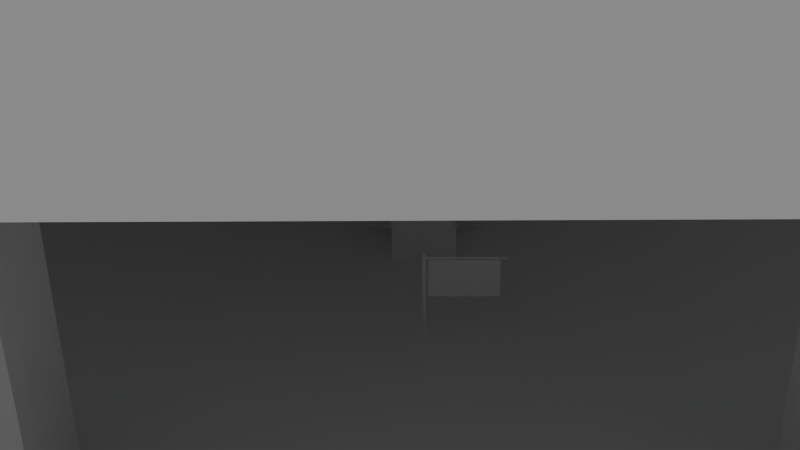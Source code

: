 # Source: base_3.blend  (saved by Blender 2.76.0; exported with 4.5.12 LTS)
import bpy
from mathutils import Matrix  # noqa: F401  (used for matrix-valued properties, if any)

bpy.ops.wm.read_factory_settings(use_empty=True)
scene = bpy.context.scene
scene.name = 'Scene'

# ---- collections
col_collection_1 = bpy.data.collections.new('Collection 1'); scene.collection.children.link(col_collection_1)

# ---- world
world_world = bpy.data.worlds.new('World'); scene.world = world_world
world_world.color = (0.05088, 0.05088, 0.05088)
world_world.use_sun_shadow = False
world_world.sun_shadow_jitter_overblur = 0.0
world_world.cycles.sampling_method = 'MANUAL'
world_world.cycles.sample_map_resolution = 256

# ---- cameras
cam_camera_001 = bpy.data.cameras.new('Camera.001')
cam_camera_001.clip_end = 100.0
cam_camera_001.lens = 35.0
cam_camera_001.sensor_width = 32.0
cam_camera_001.sensor_height = 18.0
cam_camera_001.display_size = 2.0
cam_camera_001.dof.focus_distance = 0.0

# ---- lights
light_sun = bpy.data.lights.new('Sun', 'SUN')
light_sun.transmission_factor = 0.0
light_sun.angle = 0.1993
light_sun.energy = 2.5
light_sun.shadow_buffer_clip_start = 0.5
light_sun.shadow_soft_size = 0.1
light_sun.shadow_cascade_max_distance = 1000.0
light_sun.cycles.use_multiple_importance_sampling = False

# ---- meshes
me_cube_016 = bpy.data.meshes.new('Cube.016')
me_cube_016.from_pydata([(10.0, -10.0, -0.5), (10.0, 10.0, -0.5), (0.0, 10.0, -0.5), (10.0, 0.0, -0.5), (0.0, -10.0, -0.5), (0.0, 0.0, -0.5), (10.0, 5.0, -0.5), (5.0, -10.0, -0.5), (5.0, 10.0, -0.5), (10.0, -5.0, -0.5), (5.0, 0.0, -0.5), (0.0, -5.0, -0.5), (0.0, 5.0, -0.5), (5.0, -5.0, -0.5), (5.0, 5.0, -0.5), (10.0, 7.5, -0.5), (7.5, -10.0, -0.5), (2.5, 10.0, -0.5), (10.0, -2.5, -0.5), (7.5, 0.0, -0.5), (0.0, -7.5, -0.5), (0.0, 2.5, -0.5), (10.0, 2.5, -0.5), (2.5, -10.0, -0.5), (7.5, 10.0, -0.5), (10.0, -7.5, -0.5), (2.5, 0.0, -0.5), (0.0, -2.5, -0.5), (0.0, 7.5, -0.5), (7.5, -5.0, -0.5), (2.5, -5.0, -0.5), (5.0, -7.5, -0.5), (5.0, -2.5, -0.5), (7.5, 5.0, -0.5), (2.5, 5.0, -0.5), (5.0, 2.5, -0.5), (5.0, 7.5, -0.5), (2.5, 7.5, -0.5), (2.5, 2.5, -0.5), (7.5, 2.5, -0.5), (2.5, -2.5, -0.5), (2.5, -7.5, -0.5), (7.5, -7.5, -0.5), (7.5, -2.5, -0.5), (7.5, 7.5, -0.5), (2.854, -10.0, -0.5), (2.854, 0.0, -0.5), (2.854, -5.0, -0.5), (2.854, 5.0, -0.5), (2.854, 10.0, -0.5), (2.854, 7.5, -0.5), (2.854, 2.5, -0.5), (2.854, -2.5, -0.5), (2.854, -7.5, -0.5), (0.0, 5.0, -0.4009), (0.0, -5.0, -0.4009), (0.0, -7.5, -0.4009), (0.0, 2.5, -0.4009), (2.5, -5.0, -0.4009), (2.5, 5.0, -0.4009), (2.5, 2.5, -0.4009), (2.5, -7.5, -0.4009), (0.0, 4.958, -0.4009), (0.0, -5.042, -0.4009), (0.0, -7.458, -0.4009), (0.0, 2.542, -0.4009), (2.416, -5.042, -0.4009), (2.416, 4.958, -0.4009), (2.416, 2.542, -0.4009), (2.416, -7.458, -0.4009), (0.0, 4.958, -0.2986), (0.0, -5.042, -0.2986), (0.0, -7.458, -0.2986), (0.0, 2.542, -0.2986), (2.416, -5.042, -0.2986), (2.416, 4.958, -0.2986), (2.416, 2.542, -0.2986), (2.416, -7.458, -0.2986), (9.709, -10.0, -0.5), (9.709, 0.0, -0.5), (9.709, -5.0, -0.5), (9.709, 5.0, -0.5), (9.709, 10.0, -0.5), (9.709, 2.5, -0.5), (9.709, -7.5, -0.5), (9.709, -2.5, -0.5), (9.709, 7.5, -0.5), (10.0, 7.5, -0.8781), (10.0, 10.0, -0.8781), (9.709, -10.0, -0.8781), (10.0, -10.0, -0.8781), (10.0, -2.5, -0.8781), (10.0, 0.0, -0.8781), (9.709, 0.0, -0.8781), (10.0, 2.5, -0.8781), (10.0, 5.0, -0.8781), (10.0, -7.5, -0.8781), (10.0, -5.0, -0.8781), (9.709, -5.0, -0.8781), (9.709, 5.0, -0.8781), (2.854, 10.0, -0.8781), (2.5, 10.0, -0.8781), (2.5, 7.5, -0.8781), (2.5, 5.0, -0.8781), (2.5, 2.5, -0.8781), (2.5, 0.0, -0.8781), (9.709, 2.5, -0.8781), (2.5, -2.5, -0.8781), (2.5, -5.0, -0.8781), (2.5, -7.5, -0.8781), (2.5, -10.0, -0.8781), (9.709, -7.5, -0.8781), (9.709, -2.5, -0.8781), (9.709, 7.5, -0.8781), (2.854, -10.0, -0.8781), (2.854, 0.0, -0.8781), (2.854, -5.0, -0.8781), (2.854, 5.0, -0.8781), (2.854, 7.5, -0.8781), (2.854, 2.5, -0.8781), (2.854, -2.5, -0.8781), (2.854, -7.5, -0.8781), (9.709, 10.0, -0.8781), (5.045, -7.545, -0.5), (5.045, -9.955, -0.5), (5.045, 7.455, -0.5), (5.045, 5.045, -0.5), (7.455, -9.955, -0.5), (5.045, -0.04506, -0.5), (7.455, -0.04506, -0.5), (5.045, -2.455, -0.5), (7.455, 5.045, -0.5), (7.455, -7.545, -0.5), (7.455, -2.455, -0.5), (7.455, 7.455, -0.5), (5.045, -7.545, -0.4312), (5.045, -9.955, -0.4312), (5.045, 7.455, -0.4312), (5.045, 5.045, -0.4312), (7.455, -9.955, -0.4312), (5.045, -0.04506, -0.4312), (7.455, -0.04506, -0.4312), (5.045, -2.455, -0.4312), (7.455, 5.045, -0.4312), (7.455, -7.545, -0.4312), (7.455, -2.455, -0.4312), (7.455, 7.455, -0.4312), (5.076, -7.576, -0.4312), (5.076, -9.924, -0.4312), (5.076, 7.424, -0.4312), (5.076, 5.076, -0.4312), (7.424, -9.924, -0.4312), (5.076, -0.07552, -0.4312), (7.424, -0.07552, -0.4312), (5.076, -2.424, -0.4312), (7.424, 5.076, -0.4312), (7.424, -7.576, -0.4312), (7.424, -2.424, -0.4312), (7.424, 7.424, -0.4312), (5.076, -7.576, -0.3625), (5.076, -9.924, -0.3625), (5.076, 7.424, -0.3625), (5.076, 5.076, -0.3625), (7.424, -9.924, -0.3625), (5.076, -0.07552, -0.3625), (7.424, -0.07552, -0.3625), (5.076, -2.424, -0.3625), (7.424, 5.076, -0.3625), (7.424, -7.576, -0.3625), (7.424, -2.424, -0.3625), (7.424, 7.424, -0.3625), (3.133, -5.325, -0.5965), (4.721, -5.325, -0.5965), (4.721, -7.175, -0.5965), (4.721, 9.675, -0.5965), (4.721, 7.825, -0.5965), (3.133, 7.825, -0.5965), (3.133, -7.175, -0.5965), (3.133, 9.675, -0.5965), (3.133, -5.325, -1.01), (4.721, -5.325, -1.01), (4.721, -7.175, -1.01), (4.721, 9.675, -1.01), (4.721, 7.825, -1.01), (3.133, 7.825, -1.01), (3.133, -7.175, -1.01), (3.133, 9.675, -1.01), (3.487, -5.738, -1.01), (4.367, -5.738, -1.01), (4.367, -6.762, -1.01), (4.367, 9.262, -1.01), (4.367, 8.238, -1.01), (3.487, 8.238, -1.01), (3.487, -6.762, -1.01), (3.487, 9.262, -1.01), (3.487, -5.738, -4.878), (4.367, -5.738, -4.878), (4.367, -6.762, -4.878), (4.367, 9.262, -4.878), (4.367, 8.238, -4.878), (3.487, 8.238, -4.878), (3.487, -6.762, -4.878), (3.487, 9.262, -4.878)], [], [(37, 17, 101, 102), (51, 46, 115, 119), (78, 84, 111, 89), (47, 13, 172, 171), (52, 46, 10, 32), (34, 37, 102, 103), (51, 48, 14, 35), (31, 53, 177, 173), (48, 50, 36, 14), (12, 28, 37, 34), (28, 2, 17, 37), (46, 51, 35, 10), (5, 21, 38, 26), (38, 21, 57, 60), (52, 47, 116, 120), (10, 35, 39, 19), (35, 14, 33, 39), (47, 52, 32, 13), (11, 27, 40, 30), (12, 34, 59, 54), (45, 53, 31, 7), (4, 20, 41, 23), (30, 41, 61, 58), (36, 44, 134, 125), (31, 13, 29, 42), (25, 0, 90, 96), (13, 32, 43, 29), (42, 16, 127, 132), (80, 85, 112, 98), (43, 32, 130, 133), (36, 8, 24, 44), (53, 45, 114, 121), (30, 40, 107, 108), (81, 86, 113, 99), (3, 18, 91, 92), (22, 3, 92, 94), (0, 78, 89, 90), (1, 15, 87, 88), (82, 1, 88, 122), (58, 61, 69, 66), (61, 56, 64, 69), (34, 38, 60, 59), (11, 30, 58, 55), (41, 20, 56, 61), (63, 66, 74, 71), (66, 69, 77, 74), (69, 64, 72, 77), (55, 58, 66, 63), (54, 59, 67, 62), (60, 57, 65, 68), (59, 60, 68, 67), (73, 70, 75, 76), (72, 71, 74, 77), (62, 67, 75, 70), (68, 65, 73, 76), (67, 68, 76, 75), (33, 44, 86, 81), (29, 43, 85, 80), (16, 42, 84, 78), (19, 39, 83, 79), (39, 33, 81, 83), (42, 29, 80, 84), (43, 19, 79, 85), (44, 24, 82, 86), (113, 122, 88, 87), (112, 93, 92, 91), (111, 98, 97, 96), (106, 99, 95, 94), (93, 106, 94, 92), (89, 111, 96, 90), (98, 112, 91, 97), (99, 113, 87, 95), (110, 109, 121, 114), (108, 107, 120, 116), (105, 104, 119, 115), (103, 102, 118, 117), (102, 101, 100, 118), (104, 103, 117, 119), (107, 105, 115, 120), (109, 108, 116, 121), (6, 22, 94, 95), (79, 83, 106, 93), (50, 48, 117, 118), (83, 81, 99, 106), (23, 41, 109, 110), (49, 50, 118, 100), (15, 6, 95, 87), (45, 23, 110, 114), (84, 80, 98, 111), (41, 30, 108, 109), (48, 51, 119, 117), (26, 38, 104, 105), (9, 25, 96, 97), (85, 79, 93, 112), (46, 52, 120, 115), (17, 49, 100, 101), (38, 34, 103, 104), (86, 82, 122, 113), (47, 53, 121, 116), (18, 9, 97, 91), (133, 130, 142, 145), (126, 125, 137, 138), (134, 131, 143, 146), (32, 10, 128, 130), (10, 19, 129, 128), (7, 31, 123, 124), (44, 33, 131, 134), (16, 7, 124, 127), (33, 14, 126, 131), (19, 43, 133, 129), (31, 42, 132, 123), (14, 36, 125, 126), (138, 137, 149, 150), (146, 143, 155, 158), (142, 140, 152, 154), (131, 126, 138, 143), (127, 124, 136, 139), (129, 133, 145, 141), (123, 132, 144, 135), (128, 129, 141, 140), (125, 134, 146, 137), (124, 123, 135, 136), (132, 127, 139, 144), (130, 128, 140, 142), (150, 149, 161, 162), (158, 155, 167, 170), (154, 152, 164, 166), (145, 142, 154, 157), (143, 138, 150, 155), (139, 136, 148, 151), (141, 145, 157, 153), (135, 144, 156, 147), (140, 141, 153, 152), (137, 146, 158, 149), (136, 135, 147, 148), (144, 139, 151, 156), (160, 159, 168, 163), (166, 164, 165, 169), (162, 161, 170, 167), (157, 154, 166, 169), (155, 150, 162, 167), (151, 148, 160, 163), (153, 157, 169, 165), (147, 156, 168, 159), (152, 153, 165, 164), (149, 158, 170, 161), (148, 147, 159, 160), (156, 151, 163, 168), (105, 107, 40, 26), (26, 40, 27, 5), (178, 174, 182, 186), (177, 171, 179, 185), (49, 8, 174, 178), (50, 49, 178, 176), (36, 50, 176, 175), (13, 31, 173, 172), (53, 47, 171, 177), (8, 36, 175, 174), (180, 181, 189, 188), (183, 184, 192, 191), (175, 176, 184, 183), (172, 173, 181, 180), (176, 178, 186, 184), (173, 177, 185, 181), (174, 175, 183, 182), (171, 172, 180, 179), (194, 190, 198, 202), (193, 187, 195, 201), (184, 186, 194, 192), (181, 185, 193, 189), (182, 183, 191, 190), (179, 180, 188, 187), (185, 179, 187, 193), (186, 182, 190, 194), (201, 195, 196, 197), (200, 202, 198, 199), (191, 192, 200, 199), (188, 189, 197, 196), (192, 194, 202, 200), (189, 193, 201, 197), (190, 191, 199, 198), (187, 188, 196, 195)])
me_cube_016.use_remesh_preserve_volume = False
me_cube_016.use_remesh_preserve_attributes = False
me_cube_016.use_mirror_vertex_groups = False
me_cube_016.update()
me_cube_015 = bpy.data.meshes.new('Cube.015')
me_cube_015.from_pydata([(-1.0, -1.0, -1.0), (-1.0, -1.0, 1.0), (-1.0, 1.0, -1.0), (-1.0, 1.0, 1.0), (1.0, -1.0, -1.0), (1.0, -1.0, 1.0), (1.0, 1.0, -1.0), (1.0, 1.0, 1.0)], [], [(1, 3, 2, 0), (3, 7, 6, 2), (7, 5, 4, 6), (5, 1, 0, 4), (5, 7, 3, 1)])
me_cube_015.use_remesh_preserve_volume = False
me_cube_015.use_remesh_preserve_attributes = False
me_cube_015.use_mirror_vertex_groups = False
me_cube_015.update()
me_cube_014 = bpy.data.meshes.new('Cube.014')
me_cube_014.from_pydata([(1.0, -1.0, -1.0), (1.0, -1.0, 1.0), (1.0, 1.0, -1.0), (1.0, 1.0, 1.0), (0.8507, -3.088, 0.9507), (0.8507, -3.088, 1.179), (0.8507, 3.088, 0.9507), (0.8507, 3.088, 1.179), (0.9193, -3.088, 0.9507), (0.9193, -3.088, 1.179), (0.9193, 3.088, 0.9507), (0.9193, 3.088, 1.179), (0.0, 1.0, 1.0), (0.0, 1.0, -1.0), (0.0, -1.0, 1.0), (0.0, -1.0, -1.0), (0.9809, 1.0, 1.0), (0.9809, -1.0, -1.0), (0.9809, 1.0, -1.0), (0.9809, -1.0, 1.0), (0.9999, -1.414, 0.9904), (0.9999, -1.414, -0.9904), (0.981, -1.414, -0.9904), (0.981, -1.414, 0.9904)], [], [(16, 3, 2, 18), (3, 1, 0, 2), (17, 18, 2, 0), (5, 7, 6, 4), (7, 11, 10, 6), (11, 9, 8, 10), (9, 5, 4, 8), (4, 6, 10, 8), (9, 11, 7, 5), (19, 16, 12, 14), (19, 14, 15, 17), (19, 17, 22, 23), (1, 3, 16, 19), (15, 13, 18, 17), (12, 16, 18, 13), (20, 23, 22, 21), (17, 0, 21, 22), (1, 19, 23, 20), (0, 1, 20, 21)])
me_cube_014.use_remesh_preserve_volume = False
me_cube_014.use_remesh_preserve_attributes = False
me_cube_014.use_mirror_vertex_groups = False
me_cube_014.update()
me_cylinder_002 = bpy.data.meshes.new('Cylinder.002')
me_cylinder_002.from_pydata([(0.0, 1.0, -1.0), (0.0, 1.0, 1.0), (0.5, 0.866, -1.0), (0.5, 0.866, 1.0), (0.866, 0.5, -1.0), (0.866, 0.5, 1.0), (1.0, -4.371e-08, -1.0), (1.0, -4.371e-08, 1.0), (0.866, -0.5, -1.0), (0.866, -0.5, 1.0), (0.5, -0.866, -1.0), (0.5, -0.866, 1.0), (1.51e-07, -1.0, -1.0), (1.51e-07, -1.0, 1.0), (-0.5, -0.866, -1.0), (-0.5, -0.866, 1.0), (-0.866, -0.5, -1.0), (-0.866, -0.5, 1.0), (-1.0, -4.649e-07, -1.0), (-1.0, -4.649e-07, 1.0), (-0.866, 0.5, -1.0), (-0.866, 0.5, 1.0), (-0.5, 0.866, -1.0), (-0.5, 0.866, 1.0), (1.866e-09, 0.8726, -1.013), (0.4363, 0.7557, -1.013), (0.7557, 0.4363, -1.013), (0.8726, -5.586e-08, -1.013), (0.7557, -0.4363, -1.013), (0.4363, -0.7557, -1.013), (1.336e-07, -0.8726, -1.013), (-0.4363, -0.7557, -1.013), (-0.7557, -0.4363, -1.013), (-0.8726, -4.234e-07, -1.013), (-0.7557, 0.4363, -1.013), (-0.4363, 0.7557, -1.013)], [], [(0, 1, 3, 2), (2, 3, 5, 4), (4, 5, 7, 6), (6, 7, 9, 8), (8, 9, 11, 10), (10, 11, 13, 12), (12, 13, 15, 14), (14, 15, 17, 16), (16, 17, 19, 18), (18, 19, 21, 20), (3, 1, 23, 21, 19, 17, 15, 13, 11, 9, 7, 5), (22, 23, 1, 0), (20, 21, 23, 22), (12, 14, 31, 30), (24, 25, 26, 27, 28, 29, 30, 31, 32, 33, 34, 35), (10, 12, 30, 29), (8, 10, 29, 28), (6, 8, 28, 27), (22, 0, 24, 35), (0, 2, 25, 24), (4, 6, 27, 26), (20, 22, 35, 34), (2, 4, 26, 25), (18, 20, 34, 33), (16, 18, 33, 32), (14, 16, 32, 31)])
me_cylinder_002.use_remesh_preserve_volume = False
me_cylinder_002.use_remesh_preserve_attributes = False
me_cylinder_002.use_mirror_vertex_groups = False
me_cylinder_002.update()
me_cylinder_001 = bpy.data.meshes.new('Cylinder.001')
me_cylinder_001.from_pydata([(0.0, 0.025, -0.6), (0.0, 0.025, 0.6), (0.0125, 0.02165, -0.6), (0.0125, 0.02165, 0.6), (0.02165, 0.0125, -0.6), (0.02165, 0.0125, 0.6), (0.025, -1.093e-09, -0.6), (0.025, -1.093e-09, 0.6), (0.02165, -0.0125, -0.6), (0.02165, -0.0125, 0.6), (0.0125, -0.02165, -0.6), (0.0125, -0.02165, 0.6), (3.775e-09, -0.025, -0.6), (3.775e-09, -0.025, 0.6), (-0.0125, -0.02165, -0.6), (-0.0125, -0.02165, 0.6), (-0.02165, -0.0125, -0.6), (-0.02165, -0.0125, 0.6), (-0.025, -1.162e-08, -0.6), (-0.025, -1.162e-08, 0.6), (-0.02165, 0.0125, -0.6), (-0.02165, 0.0125, 0.6), (-0.0125, 0.02165, -0.6), (-0.0125, 0.02165, 0.6), (0.01112, 0.01927, 0.6091), (-2.219e-09, 0.02225, 0.6091), (0.01927, 0.01112, 0.6091), (0.02225, -1.468e-09, 0.6091), (0.01927, -0.01112, 0.6091), (0.01112, -0.01927, 0.6091), (1.14e-09, -0.02225, 0.6091), (-0.01112, -0.01927, 0.6091), (-0.01927, -0.01112, 0.6091), (-0.02225, -1.084e-08, 0.6091), (-0.01927, 0.01112, 0.6091), (-0.01112, 0.01927, 0.6091), (0.01355, 0.02348, 0.613), (2.519e-10, 0.02711, 0.613), (0.02348, 0.01355, 0.613), (0.02711, -1.009e-09, 0.613), (0.02348, -0.01355, 0.613), (0.01355, -0.02348, 0.613), (4.345e-09, -0.02711, 0.613), (-0.01355, -0.02348, 0.613), (-0.02348, -0.01355, 0.613), (-0.02711, -1.243e-08, 0.613), (-0.02348, 0.01355, 0.613), (-0.01355, 0.02348, 0.613), (0.01355, 0.02348, 0.6176), (2.519e-10, 0.02711, 0.6176), (0.02348, 0.01355, 0.6176), (0.02711, -1.009e-09, 0.6176), (0.02348, -0.01355, 0.6176), (0.01355, -0.02348, 0.6176), (4.345e-09, -0.02711, 0.6176), (-0.01355, -0.02348, 0.6176), (-0.02348, -0.01355, 0.6176), (-0.02711, -1.243e-08, 0.6176), (-0.02348, 0.01355, 0.6176), (-0.01355, 0.02348, 0.6176), (6.817e-11, 0.03049, -0.6026), (0.01524, 0.0264, -0.6026), (0.0264, 0.01524, -0.6026), (0.03049, -4.465e-10, -0.6026), (0.0264, -0.01524, -0.6026), (0.01524, -0.0264, -0.6026), (4.672e-09, -0.03049, -0.6026), (-0.01524, -0.0264, -0.6026), (-0.0264, -0.01524, -0.6026), (-0.03049, -1.329e-08, -0.6026), (-0.0264, 0.01524, -0.6026), (-0.01524, 0.0264, -0.6026), (3.415e-09, 0.06506, -0.6108), (0.03253, 0.05634, -0.6108), (0.05634, 0.03253, -0.6108), (0.06506, 3.095e-09, -0.6108), (0.05634, -0.03253, -0.6108), (0.03253, -0.05634, -0.6108), (1.324e-08, -0.06506, -0.6108), (-0.03253, -0.05634, -0.6108), (-0.05634, -0.03253, -0.6108), (-0.06506, -2.431e-08, -0.6108), (-0.05634, 0.03253, -0.6108), (-0.03253, 0.05634, -0.6108), (-1.92e-09, 0.06506, -0.623), (0.03253, 0.05634, -0.623), (0.05634, 0.03253, -0.623), (0.06506, 3.095e-09, -0.623), (0.05634, -0.03253, -0.623), (0.03253, -0.05634, -0.623), (7.904e-09, -0.06506, -0.623), (-0.03253, -0.05634, -0.623), (-0.05634, -0.03253, -0.623), (-0.06506, -2.431e-08, -0.623), (-0.05634, 0.03253, -0.623), (-0.03253, 0.05634, -0.623)], [], [(0, 1, 3, 2), (2, 3, 5, 4), (4, 5, 7, 6), (6, 7, 9, 8), (8, 9, 11, 10), (10, 11, 13, 12), (12, 13, 15, 14), (14, 15, 17, 16), (16, 17, 19, 18), (18, 19, 21, 20), (13, 11, 29, 30), (22, 23, 1, 0), (20, 21, 23, 22), (14, 16, 68, 67), (33, 32, 44, 45), (11, 9, 28, 29), (9, 7, 27, 28), (1, 23, 35, 25), (3, 1, 25, 24), (7, 5, 26, 27), (23, 21, 34, 35), (5, 3, 24, 26), (21, 19, 33, 34), (19, 17, 32, 33), (17, 15, 31, 32), (15, 13, 30, 31), (38, 36, 48, 50), (30, 29, 41, 42), (27, 26, 38, 39), (34, 33, 45, 46), (31, 30, 42, 43), (28, 27, 39, 40), (35, 34, 46, 47), (24, 25, 37, 36), (32, 31, 43, 44), (29, 28, 40, 41), (25, 35, 47, 37), (26, 24, 36, 38), (48, 49, 59, 58, 57, 56, 55, 54, 53, 52, 51, 50), (45, 44, 56, 57), (42, 41, 53, 54), (39, 38, 50, 51), (46, 45, 57, 58), (43, 42, 54, 55), (40, 39, 51, 52), (47, 46, 58, 59), (36, 37, 49, 48), (44, 43, 55, 56), (41, 40, 52, 53), (37, 47, 59, 49), (66, 67, 79, 78), (12, 14, 67, 66), (10, 12, 66, 65), (8, 10, 65, 64), (6, 8, 64, 63), (22, 0, 60, 71), (0, 2, 61, 60), (4, 6, 63, 62), (20, 22, 71, 70), (2, 4, 62, 61), (18, 20, 70, 69), (16, 18, 69, 68), (81, 82, 94, 93), (63, 64, 76, 75), (70, 71, 83, 82), (60, 61, 73, 72), (67, 68, 80, 79), (64, 65, 77, 76), (71, 60, 72, 83), (61, 62, 74, 73), (68, 69, 81, 80), (65, 66, 78, 77), (62, 63, 75, 74), (69, 70, 82, 81), (84, 85, 86, 87, 88, 89, 90, 91, 92, 93, 94, 95), (78, 79, 91, 90), (75, 76, 88, 87), (82, 83, 95, 94), (72, 73, 85, 84), (79, 80, 92, 91), (76, 77, 89, 88), (83, 72, 84, 95), (73, 74, 86, 85), (80, 81, 93, 92), (77, 78, 90, 89), (74, 75, 87, 86)])
me_cylinder_001.use_remesh_preserve_volume = False
me_cylinder_001.use_remesh_preserve_attributes = False
me_cylinder_001.use_mirror_vertex_groups = False
me_cylinder_001.update()
me_cube_013 = bpy.data.meshes.new('Cube.013')
me_cube_013.from_pydata([(0.02239, -0.06429, -0.02029), (0.029, -0.05768, -0.02963), (0.029, -0.05768, 0.02963), (0.02239, -0.06429, 0.02029), (-0.05768, 0.029, -0.02963), (-0.06429, 0.02239, -0.02029), (-0.06429, 0.02239, 0.02029), (-0.05768, 0.029, 0.02963), (0.05768, -0.029, -0.02963), (0.06429, -0.02239, -0.02029), (0.06429, -0.02239, 0.02029), (0.05768, -0.029, 0.02963), (-0.02239, 0.06429, -0.02029), (-0.029, 0.05768, -0.02963), (-0.029, 0.05768, 0.02963), (-0.02239, 0.06429, 0.02029), (0.032, -0.069, 0.01792), (0.03783, -0.06317, 0.02617), (0.03783, -0.06317, -0.02617), (0.032, -0.069, -0.01792), (0.06317, -0.03783, 0.02617), (0.069, -0.032, 0.01792), (0.069, -0.032, -0.01792), (0.06317, -0.03783, -0.02617), (0.03436, -0.06665, 0.01563), (0.03945, -0.06156, 0.02283), (0.03945, -0.06156, -0.02283), (0.03436, -0.06665, -0.01563), (0.06156, -0.03945, 0.02283), (0.06665, -0.03436, 0.01563), (0.06665, -0.03436, -0.01563), (0.06156, -0.03945, -0.02283), (0.03278, -0.06088, 0.01361), (0.03721, -0.05645, 0.01987), (0.03721, -0.05645, -0.01987), (0.03278, -0.06088, -0.01361), (0.05645, -0.03721, 0.01987), (0.06088, -0.03278, 0.01361), (0.06088, -0.03278, -0.01361), (0.05645, -0.03721, -0.01987), (0.04947, -0.007571, 0.01335), (-0.007571, 0.04947, 0.01335), (-0.007571, 0.04947, -0.01335), (0.04947, -0.007571, -0.01335), (0.054, -0.003035, 0.01335), (-0.003035, 0.054, 0.01335), (-0.003035, 0.054, -0.01335), (0.054, -0.003035, -0.01335), (0.05336, -2.937e-05, 0.01249), (-2.938e-05, 0.05336, 0.01249), (-2.938e-05, 0.05336, -0.01249), (0.05336, -2.937e-05, -0.01249), (0.0489, -0.0489, 0.0165), (0.04555, -0.04555, 0.01921), (0.0636, -0.04376, 0.00456), (0.05368, -0.05368, -0.01476), (0.0636, -0.04376, -0.00456), (0.05981, -0.04755, -0.01194), (0.05981, -0.04755, 0.01194), (0.04755, -0.05981, -0.01194), (0.04376, -0.0636, -0.00456), (0.04376, -0.0636, 0.00456), (0.04755, -0.05981, 0.01194), (0.05368, -0.05368, 0.01476), (0.04277, -0.05504, 0.01194), (0.03898, -0.05883, 0.00456), (0.03898, -0.05883, -0.00456), (0.0489, -0.0489, 0.01476), (0.05504, -0.04277, -0.01194), (0.05504, -0.04277, 0.01194), (0.0489, -0.0489, -0.01476), (0.04277, -0.05504, -0.01194), (0.05883, -0.03898, 0.00456), (0.05883, -0.03898, -0.00456), (0.05354, -0.03757, 0.01554), (0.05576, -0.04204, 0.01335), (0.05847, -0.03263, 0.005937), (0.06, -0.03781, 0.0051), (0.05847, -0.03263, -0.005937), (0.06, -0.03781, -0.0051), (0.05354, -0.03757, -0.01554), (0.05576, -0.04204, -0.01335), (0.04555, -0.04555, -0.01921), (0.0489, -0.0489, -0.0165), (0.03757, -0.05354, -0.01554), (0.04204, -0.05576, -0.01335), (0.03263, -0.05847, -0.005937), (0.03781, -0.06, -0.0051), (0.03263, -0.05847, 0.005937), (0.03781, -0.06, 0.0051), (0.03757, -0.05354, 0.01554), (0.04204, -0.05576, 0.01335), (0.06258, -0.04432, -0.004196), (0.06258, -0.04432, 0.004196), (0.04781, -0.0591, -0.01099), (0.05345, -0.05345, -0.01358), (0.0591, -0.04781, 0.01099), (0.0591, -0.04781, -0.01099), (0.05345, -0.05345, 0.01358), (0.04432, -0.06258, -0.004196), (0.04432, -0.06258, 0.004196), (0.04781, -0.0591, 0.01099), (0.06196, -0.04495, -0.003908), (0.06196, -0.04495, 0.003908), (0.0482, -0.05871, -0.01023), (0.05345, -0.05345, -0.01265), (0.05871, -0.0482, 0.01023), (0.05871, -0.0482, -0.01023), (0.05345, -0.05345, 0.01265), (0.04495, -0.06196, -0.003908), (0.04495, -0.06196, 0.003908), (0.0482, -0.05871, 0.01023), (0.05813, -0.04183, -0.003744), (0.05813, -0.04183, 0.003744), (0.04494, -0.05502, -0.009802), (0.04998, -0.04998, -0.01212), (0.05502, -0.04494, 0.009802), (0.05502, -0.04494, -0.009802), (0.04998, -0.04998, 0.01212), (0.04183, -0.05813, -0.003744), (0.04183, -0.05813, 0.003744), (0.04494, -0.05502, 0.009802), (0.02704, -0.0538, 0.03107), (-0.0538, 0.02704, 0.03107), (-0.02704, 0.0538, 0.03107), (0.0538, -0.02704, 0.03107), (0.01444, -0.03423, 0.03107), (-0.03423, 0.01444, 0.03107), (-0.01812, 0.03055, 0.03107), (0.03055, -0.01812, 0.03107), (0.01272, -0.0308, 0.03194), (-0.0308, 0.01272, 0.03194), (-0.0164, 0.02712, 0.03194), (0.02712, -0.0164, 0.03194), (-0.03131, -0.01155, -0.05688), (-0.03307, -0.01082, -0.05324), (-0.03303, -0.01021, -0.05323), (-0.02242, 0.002294, -0.05061), (-0.03118, -0.01098, -0.05704), (-0.02057, 0.001524, -0.05441), (-0.02821, -0.01301, -0.05939), (-0.0176, -0.000504, -0.05676), (-0.02491, -0.01575, -0.05966), (-0.0143, -0.003247, -0.05703), (-0.02217, -0.01847, -0.05777), (-0.01156, -0.005969, -0.05515), (-0.02072, -0.02044, -0.05424), (-0.01011, -0.007942, -0.05161), (-0.02095, -0.02114, -0.05001), (-0.01034, -0.008636, -0.04738), (-0.0228, -0.02037, -0.0462), (-0.01219, -0.007866, -0.04357), (-0.02577, -0.01834, -0.04385), (-0.01516, -0.005838, -0.04122), (-0.02907, -0.0156, -0.04358), (-0.01846, -0.003095, -0.04095), (-0.03181, -0.01287, -0.04547), (-0.0212, -0.000373, -0.04284), (-0.03326, -0.0109, -0.049), (-0.02265, 0.0016, -0.04637), (-0.02847, -0.01349, -0.05912), (-0.02531, -0.01611, -0.05938), (-0.02269, -0.01872, -0.05758), (-0.02131, -0.0206, -0.0542), (-0.02153, -0.02126, -0.05015), (-0.0233, -0.02053, -0.04652), (-0.02614, -0.01859, -0.04427), (-0.02929, -0.01597, -0.04402), (-0.03191, -0.01337, -0.04582), (-0.03329, -0.01148, -0.04919), (-0.03389, -0.01219, -0.04934), (-0.03367, -0.01152, -0.05339), (-0.03251, -0.01407, -0.04596), (-0.02989, -0.01667, -0.04416), (-0.02674, -0.0193, -0.04442), (-0.0239, -0.02123, -0.04667), (-0.02213, -0.02197, -0.0503), (-0.02191, -0.02131, -0.05435), (-0.02329, -0.01942, -0.05773), (-0.02591, -0.01682, -0.05953), (-0.02906, -0.0142, -0.05927), (-0.0319, -0.01226, -0.05702), (-0.03455, -0.01245, -0.04933), (-0.03432, -0.01176, -0.05355), (-0.0331, -0.01442, -0.0458), (-0.03037, -0.01713, -0.04393), (-0.02708, -0.01987, -0.04419), (-0.02411, -0.02189, -0.04654), (-0.02227, -0.02266, -0.05033), (-0.02204, -0.02197, -0.05456), (-0.02348, -0.02, -0.05808), (-0.02622, -0.01728, -0.05996), (-0.02951, -0.01455, -0.05969), (-0.03247, -0.01252, -0.05735), (-0.04008, -0.01897, -0.0507), (-0.03985, -0.01828, -0.05492), (-0.03864, -0.02094, -0.04718), (-0.0359, -0.02365, -0.0453), (-0.03261, -0.02639, -0.04557), (-0.02965, -0.02841, -0.04791), (-0.0278, -0.02918, -0.0517), (-0.02757, -0.02849, -0.05593), (-0.02902, -0.02652, -0.05945), (-0.03175, -0.0238, -0.06133), (-0.03504, -0.02107, -0.06106), (-0.03801, -0.01905, -0.05872), (-0.04213, -0.02157, -0.05121), (-0.04169, -0.02068, -0.05538), (-0.04126, -0.02406, -0.04783), (-0.03932, -0.02749, -0.04614), (-0.03681, -0.03094, -0.04661), (-0.03443, -0.03348, -0.0491), (-0.03279, -0.03444, -0.05295), (-0.03235, -0.03356, -0.05712), (-0.03322, -0.03107, -0.0605), (-0.03517, -0.02764, -0.06218), (-0.03767, -0.02419, -0.06171), (-0.04006, -0.02164, -0.05922), (-0.04476, -0.02353, -0.05187), (-0.04407, -0.02252, -0.05598), (-0.04458, -0.02637, -0.04866), (-0.04357, -0.03028, -0.04722), (-0.04201, -0.03421, -0.04792), (-0.04031, -0.0371, -0.05059), (-0.03893, -0.03819, -0.0545), (-0.03823, -0.03718, -0.05861), (-0.03841, -0.03434, -0.06181), (-0.03942, -0.03043, -0.06326), (-0.04099, -0.0265, -0.06255), (-0.04269, -0.0236, -0.05989), (-0.04779, -0.02472, -0.05264), (-0.04682, -0.02365, -0.05668), (-0.04836, -0.02772, -0.04963), (-0.04838, -0.03184, -0.04845), (-0.04784, -0.03598, -0.04942), (-0.04689, -0.03903, -0.05228), (-0.04579, -0.04018, -0.05626), (-0.04482, -0.03911, -0.06029), (-0.04425, -0.03611, -0.06331), (-0.04423, -0.03199, -0.06449), (-0.04477, -0.02785, -0.06352), (-0.04572, -0.0248, -0.06066), (-0.06662, -0.02602, -0.0575), (-0.06566, -0.02496, -0.06154), (-0.06719, -0.02902, -0.05449), (-0.06721, -0.03314, -0.05331), (-0.06668, -0.03729, -0.05428), (-0.06573, -0.04034, -0.05714), (-0.06462, -0.04148, -0.06112), (-0.06365, -0.04041, -0.06516), (-0.06308, -0.03742, -0.06817), (-0.06306, -0.03329, -0.06935), (-0.0636, -0.02915, -0.06838), (-0.06455, -0.0261, -0.06552), (-0.06894, -0.02775, -0.05901), (-0.06818, -0.02691, -0.06218), (-0.06939, -0.03011, -0.05664), (-0.0694, -0.03334, -0.05571), (-0.06898, -0.03659, -0.05647), (-0.06824, -0.03899, -0.05872), (-0.06737, -0.03989, -0.06184), (-0.06661, -0.03905, -0.06501), (-0.06616, -0.0367, -0.06738), (-0.06614, -0.03346, -0.06831), (-0.06657, -0.03021, -0.06755), (-0.06731, -0.02781, -0.0653), (-0.07157, -0.02793, -0.05969), (-0.07081, -0.02709, -0.06286), (-0.07202, -0.03029, -0.05732), (-0.07204, -0.03352, -0.05639), (-0.07162, -0.03678, -0.05715), (-0.07087, -0.03917, -0.0594), (-0.07, -0.04007, -0.06252), (-0.06924, -0.03923, -0.06569), (-0.06879, -0.03688, -0.06806), (-0.06878, -0.03364, -0.06899), (-0.0692, -0.03039, -0.06823), (-0.06995, -0.02799, -0.06598), (-0.07587, -0.02237, -0.05741), (-0.07433, -0.02067, -0.06383), (-0.07677, -0.02713, -0.05262), (-0.0768, -0.03368, -0.05075), (-0.07595, -0.04026, -0.05229), (-0.07444, -0.04511, -0.05683), (-0.07268, -0.04693, -0.06315), (-0.07114, -0.04523, -0.06957), (-0.07024, -0.04047, -0.07436), (-0.07021, -0.03392, -0.07623), (-0.07106, -0.02734, -0.07469), (-0.07257, -0.02249, -0.07015), (-0.07747, -0.02248, -0.05783), (-0.07593, -0.02078, -0.06424), (-0.07838, -0.02724, -0.05304), (-0.07841, -0.03379, -0.05116), (-0.07756, -0.04037, -0.0527), (-0.07605, -0.04522, -0.05724), (-0.07429, -0.04704, -0.06357), (-0.07275, -0.04534, -0.06998), (-0.07184, -0.04058, -0.07477), (-0.07181, -0.03403, -0.07665), (-0.07267, -0.02745, -0.07511), (-0.07417, -0.0226, -0.07057), (-0.07899, -0.02258, -0.05822), (-0.07746, -0.02088, -0.06463), (-0.0799, -0.02735, -0.05343), (-0.07993, -0.0339, -0.05156), (-0.07908, -0.04048, -0.0531), (-0.07757, -0.04533, -0.05764), (-0.07581, -0.04715, -0.06396), (-0.07427, -0.04545, -0.07038), (-0.07337, -0.04068, -0.07516), (-0.07334, -0.03413, -0.07704), (-0.07419, -0.02755, -0.0755), (-0.0757, -0.0227, -0.07096), (-0.0007104, 0.02492, -0.04949), (-0.00256, 0.02569, -0.04569), (0.002262, 0.02289, -0.05184), (0.00556, 0.02015, -0.05211), (0.008301, 0.01743, -0.05023), (0.00975, 0.01546, -0.04669), (0.009519, 0.01476, -0.04246), (0.007669, 0.01553, -0.03865), (0.004697, 0.01756, -0.0363), (0.001399, 0.0203, -0.03603), (-0.001342, 0.02302, -0.03792), (-0.002791, 0.025, -0.04145), (0.003999, 0.02635, -0.04645), (0.002941, 0.02679, -0.04427), (0.005699, 0.02519, -0.04779), (0.007586, 0.02362, -0.04795), (0.009154, 0.02206, -0.04687), (0.009983, 0.02093, -0.04485), (0.009851, 0.02054, -0.04243), (0.008793, 0.02098, -0.04025), (0.007093, 0.02214, -0.0389), (0.005206, 0.02371, -0.03875), (0.003638, 0.02526, -0.03983), (0.002809, 0.02639, -0.04185), (0.006532, 0.02725, -0.04487), (0.005874, 0.02752, -0.04352), (0.007589, 0.02653, -0.04571), (0.008762, 0.02555, -0.04581), (0.009737, 0.02458, -0.04514), (0.01025, 0.02388, -0.04388), (0.01017, 0.02363, -0.04237), (0.009512, 0.02391, -0.04102), (0.008455, 0.02463, -0.04018), (0.007282, 0.02561, -0.04009), (0.006307, 0.02657, -0.04076), (0.005792, 0.02728, -0.04201), (-0.01869, -0.003087, -0.04007), (-0.01539, -0.00583, -0.04034), (-0.02143, -0.0003647, -0.04196), (0.001171, 0.02031, -0.03515), (0.004469, 0.01757, -0.03542), (-0.00157, 0.02303, -0.03704), (-0.01652, -0.0003825, -0.03902), (-0.01398, -0.002492, -0.03923), (-0.01863, 0.001712, -0.04047), (-0.001246, 0.01761, -0.03524), (0.001291, 0.01551, -0.03544), (-0.003354, 0.01971, -0.03669), (-0.01547, 0.002947, -0.02711), (-0.01361, 0.001158, -0.02731), (-0.01718, 0.004553, -0.02822), (-0.002515, 0.01648, -0.0274), (-0.0006508, 0.01469, -0.02761), (-0.004218, 0.01809, -0.02852)], [], [(1, 4, 13, 8), (12, 15, 41, 42), (14, 7, 123, 124), (1, 8, 23, 18), (6, 7, 14, 15, 12, 13, 4, 5), (2, 7, 6, 3), (4, 1, 0, 5), (14, 11, 10, 15), (8, 13, 12, 9), (3, 6, 5, 0), (18, 23, 31, 26), (3, 0, 19, 16), (8, 9, 22, 23), (11, 2, 17, 20), (10, 11, 20, 21), (0, 1, 18, 19), (2, 3, 16, 17), (9, 10, 21, 22), (25, 24, 32, 33), (23, 22, 30, 31), (19, 18, 26, 27), (22, 21, 29, 30), (16, 19, 27, 24), (21, 20, 28, 29), (17, 16, 24, 25), (20, 17, 25, 28), (37, 36, 33, 32, 35, 34, 39, 38), (28, 25, 33, 36), (26, 31, 39, 34), (31, 30, 38, 39), (27, 26, 34, 35), (30, 29, 37, 38), (24, 27, 35, 32), (29, 28, 36, 37), (43, 42, 46, 47), (9, 12, 42, 43), (15, 10, 40, 41), (10, 9, 43, 40), (44, 47, 51, 48), (40, 43, 47, 44), (41, 40, 44, 45), (42, 41, 45, 46), (49, 48, 51, 50), (45, 44, 48, 49), (46, 45, 49, 50), (47, 46, 50, 51), (64, 65, 61, 62), (86, 87, 89, 88), (73, 72, 54, 56), (68, 73, 56, 57), (84, 85, 87, 86), (59, 55, 95, 94), (67, 64, 62, 63), (82, 83, 85, 84), (79, 77, 72, 73), (70, 68, 57, 55), (80, 81, 83, 82), (81, 79, 73, 68), (65, 66, 60, 61), (78, 79, 81, 80), (77, 75, 69, 72), (53, 74, 76, 78, 80, 82, 84, 86, 88, 90), (76, 77, 79, 78), (75, 52, 67, 69), (88, 89, 91, 90), (74, 75, 77, 76), (83, 81, 68, 70), (90, 91, 52, 53), (53, 52, 75, 74), (87, 85, 71, 66), (89, 87, 66, 65), (91, 89, 65, 64), (85, 83, 70, 71), (72, 69, 58, 54), (52, 91, 64, 67), (69, 67, 63, 58), (66, 71, 59, 60), (71, 70, 55, 59), (99, 94, 104, 109), (60, 59, 94, 99), (56, 54, 93, 92), (57, 56, 92, 97), (62, 61, 100, 101), (54, 58, 96, 93), (63, 62, 101, 98), (55, 57, 97, 95), (61, 60, 99, 100), (58, 63, 98, 96), (105, 107, 117, 115), (95, 97, 107, 105), (92, 93, 103, 102), (100, 99, 109, 110), (97, 92, 102, 107), (94, 95, 105, 104), (101, 100, 110, 111), (96, 98, 108, 106), (93, 96, 106, 103), (98, 101, 111, 108), (116, 118, 121, 120, 119, 114, 115, 117, 112, 113), (102, 103, 113, 112), (110, 109, 119, 120), (107, 102, 112, 117), (104, 105, 115, 114), (111, 110, 120, 121), (106, 108, 118, 116), (103, 106, 116, 113), (108, 111, 121, 118), (109, 104, 114, 119), (123, 122, 126, 127), (11, 14, 124, 125), (7, 2, 122, 123), (2, 11, 125, 122), (128, 127, 131, 132), (124, 123, 127, 128), (125, 124, 128, 129), (122, 125, 129, 126), (133, 132, 131, 130), (129, 128, 132, 133), (126, 129, 133, 130), (127, 126, 130, 131), (160, 161, 179, 180), (146, 148, 164, 163), (136, 137, 139, 138), (162, 163, 177, 178), (150, 152, 166, 165), (138, 139, 141, 140), (135, 134, 181, 171), (154, 156, 168, 167), (140, 141, 143, 142), (167, 168, 172, 173), (140, 142, 161, 160), (142, 143, 145, 144), (165, 166, 174, 175), (144, 146, 163, 162), (144, 145, 147, 146), (169, 135, 171, 170), (158, 136, 135, 169), (146, 147, 149, 148), (163, 164, 176, 177), (148, 150, 165, 164), (148, 149, 151, 150), (161, 162, 178, 179), (152, 154, 167, 166), (150, 151, 153, 152), (170, 171, 183, 182), (156, 158, 169, 168), (152, 153, 155, 154), (136, 138, 134, 135), (134, 160, 180, 181), (154, 155, 157, 156), (157, 155, 350, 352), (158, 159, 137, 136), (156, 157, 159, 158), (168, 169, 170, 172), (142, 144, 162, 161), (138, 140, 160, 134), (164, 165, 175, 176), (166, 167, 173, 174), (193, 192, 204, 205), (178, 177, 189, 190), (175, 174, 186, 187), (171, 181, 193, 183), (172, 170, 182, 184), (179, 178, 190, 191), (176, 175, 187, 188), (173, 172, 184, 185), (180, 179, 191, 192), (177, 176, 188, 189), (174, 173, 185, 186), (181, 180, 192, 193), (200, 199, 211, 212), (182, 183, 195, 194), (190, 189, 201, 202), (187, 186, 198, 199), (183, 193, 205, 195), (184, 182, 194, 196), (191, 190, 202, 203), (188, 187, 199, 200), (185, 184, 196, 197), (192, 191, 203, 204), (189, 188, 200, 201), (186, 185, 197, 198), (212, 211, 223, 224), (197, 196, 208, 209), (204, 203, 215, 216), (201, 200, 212, 213), (198, 197, 209, 210), (205, 204, 216, 217), (194, 195, 207, 206), (202, 201, 213, 214), (199, 198, 210, 211), (195, 205, 217, 207), (196, 194, 206, 208), (203, 202, 214, 215), (227, 226, 238, 239), (209, 208, 220, 221), (216, 215, 227, 228), (213, 212, 224, 225), (210, 209, 221, 222), (217, 216, 228, 229), (206, 207, 219, 218), (214, 213, 225, 226), (211, 210, 222, 223), (207, 217, 229, 219), (208, 206, 218, 220), (215, 214, 226, 227), (232, 230, 242, 244), (224, 223, 235, 236), (221, 220, 232, 233), (228, 227, 239, 240), (225, 224, 236, 237), (222, 221, 233, 234), (229, 228, 240, 241), (218, 219, 231, 230), (226, 225, 237, 238), (223, 222, 234, 235), (219, 229, 241, 231), (220, 218, 230, 232), (243, 253, 265, 255), (239, 238, 250, 251), (236, 235, 247, 248), (233, 232, 244, 245), (240, 239, 251, 252), (237, 236, 248, 249), (234, 233, 245, 246), (241, 240, 252, 253), (230, 231, 243, 242), (238, 237, 249, 250), (235, 234, 246, 247), (231, 241, 253, 243), (259, 258, 270, 271), (244, 242, 254, 256), (251, 250, 262, 263), (248, 247, 259, 260), (245, 244, 256, 257), (252, 251, 263, 264), (249, 248, 260, 261), (246, 245, 257, 258), (253, 252, 264, 265), (242, 243, 255, 254), (250, 249, 261, 262), (247, 246, 258, 259), (271, 270, 282, 283), (255, 265, 277, 267), (256, 254, 266, 268), (263, 262, 274, 275), (260, 259, 271, 272), (257, 256, 268, 269), (264, 263, 275, 276), (261, 260, 272, 273), (258, 257, 269, 270), (265, 264, 276, 277), (254, 255, 267, 266), (262, 261, 273, 274), (286, 285, 297, 298), (267, 277, 289, 279), (268, 266, 278, 280), (275, 274, 286, 287), (272, 271, 283, 284), (269, 268, 280, 281), (276, 275, 287, 288), (273, 272, 284, 285), (270, 269, 281, 282), (277, 276, 288, 289), (266, 267, 279, 278), (274, 273, 285, 286), (290, 291, 303, 302), (283, 282, 294, 295), (279, 289, 301, 291), (280, 278, 290, 292), (287, 286, 298, 299), (284, 283, 295, 296), (281, 280, 292, 293), (288, 287, 299, 300), (285, 284, 296, 297), (282, 281, 293, 294), (289, 288, 300, 301), (278, 279, 291, 290), (303, 313, 312, 311, 310, 309, 308, 307, 306, 305, 304, 302), (298, 297, 309, 310), (295, 294, 306, 307), (291, 301, 313, 303), (292, 290, 302, 304), (299, 298, 310, 311), (296, 295, 307, 308), (293, 292, 304, 305), (300, 299, 311, 312), (297, 296, 308, 309), (294, 293, 305, 306), (301, 300, 312, 313), (320, 319, 331, 332), (153, 151, 321, 322), (149, 147, 319, 320), (145, 143, 317, 318), (141, 139, 314, 316), (137, 159, 325, 315), (159, 157, 324, 325), (139, 137, 315, 314), (324, 157, 352, 355), (151, 149, 320, 321), (147, 145, 318, 319), (143, 141, 316, 317), (335, 334, 346, 347), (317, 316, 328, 329), (324, 323, 335, 336), (321, 320, 332, 333), (318, 317, 329, 330), (325, 324, 336, 337), (314, 315, 327, 326), (322, 321, 333, 334), (319, 318, 330, 331), (315, 325, 337, 327), (316, 314, 326, 328), (323, 322, 334, 335), (338, 339, 349, 348, 347, 346, 345, 344, 343, 342, 341, 340), (332, 331, 343, 344), (329, 328, 340, 341), (336, 335, 347, 348), (333, 332, 344, 345), (330, 329, 341, 342), (337, 336, 348, 349), (326, 327, 339, 338), (334, 333, 345, 346), (331, 330, 342, 343), (327, 337, 349, 339), (328, 326, 338, 340), (353, 355, 361, 359), (355, 352, 358, 361), (323, 324, 355, 353), (322, 323, 353, 354), (155, 153, 351, 350), (153, 322, 354, 351), (360, 359, 365, 366), (357, 360, 366, 363), (352, 350, 356, 358), (351, 354, 360, 357), (354, 353, 359, 360), (350, 351, 357, 356), (364, 362, 365, 367), (362, 363, 366, 365), (356, 357, 363, 362), (361, 358, 364, 367), (359, 361, 367, 365), (358, 356, 362, 364)])
me_cube_013.use_remesh_preserve_volume = False
me_cube_013.use_remesh_preserve_attributes = False
me_cube_013.use_mirror_vertex_groups = False
me_cube_013.update()
me_cube_011 = bpy.data.meshes.new('Cube.011')
me_cube_011.from_pydata([(-0.003065, 0.01056, 0.04588), (-0.003065, 0.01056, 0.05316), (-0.003065, 0.01784, 0.04588), (-0.003065, 0.01784, 0.05316), (0.004214, 0.01056, 0.04588), (0.004214, 0.01056, 0.05316), (0.004214, 0.01784, 0.04588), (0.004214, 0.01784, 0.05316), (-0.001381, 0.03226, 0.04459), (-0.001381, 0.03069, 0.041), (0.00253, 0.03226, 0.04459), (0.00253, 0.03069, 0.041), (0.008909, 0.04685, 0.03641), (0.01065, 0.04357, 0.03519), (0.01232, 0.04814, 0.03781), (0.01407, 0.04487, 0.03658), (0.01386, 0.05732, 0.01746), (0.01377, 0.0535, 0.01661), (0.01772, 0.05709, 0.01809), (0.01763, 0.05327, 0.01724), (0.01293, 0.0606, 0.002334), (0.0127, 0.05671, 0.002621), (0.01683, 0.06037, 0.00237), (0.0166, 0.05648, 0.002657), (0.01355, 0.05928, -0.006785), (0.01339, 0.0566, -0.006588), (0.01623, 0.05912, -0.00676), (0.01607, 0.05644, -0.006563), (-0.005986, -0.01325, 0.03483), (-0.005986, 0.01325, 0.03483), (0.005986, 0.01325, 0.03483), (0.005986, -0.01325, 0.03483), (-0.005986, -0.01325, 0.2316), (-0.005986, 0.01325, 0.2316), (0.005986, 0.01325, 0.2316), (0.005986, -0.01325, 0.2316), (-0.004491, -0.00994, 0.03483), (-0.004491, 0.00994, 0.03483), (0.004491, 0.00994, 0.03483), (0.004491, -0.00994, 0.03483), (-0.004491, -0.00994, -0.02011), (-0.004491, 0.00994, -0.02011), (0.004491, 0.00994, -0.02011), (0.004491, -0.00994, -0.02011)], [], [(1, 3, 2, 0), (7, 6, 11, 10), (7, 5, 4, 6), (5, 1, 0, 4), (0, 2, 6, 4), (5, 7, 3, 1), (10, 11, 15, 14), (6, 2, 9, 11), (3, 7, 10, 8), (2, 3, 8, 9), (15, 13, 17, 19), (9, 8, 12, 13), (11, 9, 13, 15), (8, 10, 14, 12), (16, 18, 22, 20), (12, 14, 18, 16), (14, 15, 19, 18), (13, 12, 16, 17), (22, 23, 27, 26), (18, 19, 23, 22), (17, 16, 20, 21), (19, 17, 21, 23), (24, 26, 27, 25), (21, 20, 24, 25), (23, 21, 25, 27), (20, 22, 26, 24), (28, 29, 37, 36), (35, 34, 33, 32), (29, 28, 32, 33), (30, 29, 33, 34), (31, 30, 34, 35), (28, 31, 35, 32), (39, 36, 40, 43), (29, 30, 38, 37), (30, 31, 39, 38), (31, 28, 36, 39), (43, 40, 41, 42), (36, 37, 41, 40), (37, 38, 42, 41), (38, 39, 43, 42)])
me_cube_011.use_remesh_preserve_volume = False
me_cube_011.use_remesh_preserve_attributes = False
me_cube_011.use_mirror_vertex_groups = False
me_cube_011.update()
me_cube_010 = bpy.data.meshes.new('Cube.010')
me_cube_010.from_pydata([(-0.03122, -0.07974, -0.02917), (-0.02556, -0.07974, -0.03483), (-0.03122, -0.07974, 0.02917), (-0.03122, 0.07974, -0.02917), (-0.02556, 0.07974, -0.03483), (-0.02556, 0.07974, 0.03483), (-0.03122, 0.07974, 0.02917), (0.02556, -0.07974, -0.03483), (0.03122, -0.07974, -0.02917), (0.03122, -0.07974, 0.02917), (0.02556, -0.07974, 0.03483), (0.02556, 0.07974, -0.03483), (0.03122, 0.07974, -0.02917), (0.03122, 0.07974, 0.02917), (-0.02796, 0.1027, 0.02554), (-0.02231, 0.1027, 0.0312), (-0.02231, 0.1027, -0.0312), (-0.02796, 0.1027, -0.02554), (0.02231, 0.1027, 0.0312), (0.02796, 0.1027, 0.02554), (0.02796, 0.1027, -0.02554), (0.02231, 0.1027, -0.0312), (2.25e-08, -0.1177, 0.02412), (0.01418, -0.1177, 0.01951), (2.196e-08, -0.08386, 0.02817), (2.196e-08, -0.1177, 0.02817), (0.01656, -0.08386, 0.02279), (0.01656, -0.1177, 0.02279), (0.02679, -0.08386, 0.008706), (0.02679, -0.1177, 0.008706), (0.02679, -0.08386, -0.008706), (0.02679, -0.1177, -0.008706), (0.01656, -0.08386, -0.02279), (-0.01966, -0.1129, 0.006387), (1.95e-08, -0.08386, -0.02817), (-0.01215, -0.1129, 0.01672), (-0.01656, -0.08386, -0.02279), (2.285e-08, -0.1129, 0.02067), (-0.02679, -0.08386, -0.008706), (-0.02679, -0.1177, -0.008706), (-0.02679, -0.08386, 0.008706), (-0.02679, -0.1177, 0.008706), (-0.01656, -0.08386, 0.02279), (-0.01656, -0.1177, 0.02279), (0.02294, -0.1177, 0.007453), (0.02294, -0.1177, -0.007453), (0.01418, -0.1177, -0.01951), (2.039e-08, -0.1177, -0.02412), (-0.01418, -0.1177, -0.01951), (-0.02294, -0.1177, -0.007453), (-0.02294, -0.1177, 0.007453), (-0.01418, -0.1177, 0.01951), (-0.01966, -0.1129, -0.006387), (-0.01215, -0.1129, -0.01672), (2.105e-08, -0.1129, -0.02067), (0.01215, -0.1129, -0.01672), (0.01966, -0.1129, -0.006387), (0.01966, -0.1129, 0.006387), (0.01215, -0.1129, 0.01672), (0.01134, -0.1129, 0.01561), (2.299e-08, -0.1129, 0.01929), (0.01835, -0.1129, 0.005961), (0.01835, -0.1129, -0.005961), (0.01134, -0.1129, -0.01561), (2.131e-08, -0.1129, -0.01929), (-0.01134, -0.1129, -0.01561), (-0.01835, -0.1129, -0.005961), (-0.01835, -0.1129, 0.005961), (-0.01134, -0.1129, 0.01561), (0.0105, -0.1134, 0.01445), (2.314e-08, -0.1134, 0.01786), (0.01699, -0.1134, 0.00552), (0.01699, -0.1134, -0.00552), (0.0105, -0.1134, -0.01445), (2.158e-08, -0.1134, -0.01786), (-0.0105, -0.1134, -0.01445), (-0.01699, -0.1134, -0.00552), (-0.01699, -0.1134, 0.00552), (-0.0105, -0.1134, 0.01445), (0.02294, -0.08503, -0.007453), (0.01418, -0.08503, -0.01951), (2.039e-08, -0.08503, -0.02412), (-0.01418, -0.08503, -0.01951), (-0.02294, -0.08503, -0.007453), (2.208e-08, -0.07844, 0.02672), (0.01571, -0.07844, 0.02162), (0.02541, -0.07844, 0.008257), (0.02541, -0.07844, -0.008257), (0.01571, -0.07844, -0.02162), (1.974e-08, -0.07844, -0.02672), (-0.01571, -0.07844, -0.02162), (-0.02541, -0.07844, -0.008257), (-0.02541, -0.07844, 0.008257), (-0.01571, -0.07844, 0.02162), (-0.02556, -0.07974, 0.03483), (0.02556, 0.07974, 0.03483)], [], [(1, 4, 11, 7), (14, 15, 18, 19, 20, 21, 16, 17), (13, 12, 20, 19), (3, 6, 14, 17), (13, 9, 8, 12), (11, 4, 16, 21), (4, 1, 0, 3), (7, 11, 12, 8), (11, 21, 20, 12), (3, 17, 16, 4), (14, 6, 5, 15), (2, 6, 3, 0), (49, 48, 53, 52), (24, 25, 27, 26), (43, 41, 50, 51), (26, 27, 29, 28), (27, 25, 22, 23), (28, 29, 31, 30), (25, 43, 51, 22), (47, 46, 55, 54), (29, 27, 23, 44), (45, 44, 57, 56), (23, 22, 37, 58), (51, 50, 33, 35), (50, 49, 52, 33), (48, 47, 54, 53), (31, 29, 44, 45), (22, 51, 35, 37), (38, 39, 41, 40), (41, 39, 49, 50), (42, 43, 25, 24), (40, 41, 43, 42), (54, 55, 63, 64), (40, 42, 93, 92), (44, 23, 58, 57), (46, 45, 56, 55), (61, 59, 69, 71), (52, 53, 65, 66), (57, 58, 59, 61), (53, 54, 64, 65), (58, 37, 60, 59), (33, 52, 66, 67), (56, 57, 61, 62), (37, 35, 68, 60), (55, 56, 62, 63), (35, 33, 67, 68), (69, 70, 78, 77, 76, 75, 74, 73, 72, 71), (68, 67, 77, 78), (65, 64, 74, 75), (62, 61, 71, 72), (60, 68, 78, 70), (66, 65, 75, 76), (63, 62, 72, 73), (59, 60, 70, 69), (67, 66, 76, 77), (64, 63, 73, 74), (46, 47, 81, 80), (45, 46, 80, 79), (48, 49, 83, 82), (47, 48, 82, 81), (40, 38, 83, 49), (31, 45, 79, 30), (84, 85, 86, 87, 88, 89, 90, 91, 92, 93), (36, 38, 91, 90), (32, 34, 89, 88), (42, 24, 84, 93), (28, 30, 87, 86), (38, 40, 92, 91), (34, 36, 90, 89), (24, 26, 85, 84), (30, 32, 88, 87), (26, 28, 86, 85), (30, 79, 80, 32), (32, 80, 81, 34), (34, 81, 82, 36), (36, 82, 83, 38), (9, 10, 94, 2, 0, 1, 7, 8), (5, 95, 18, 15), (94, 5, 6, 2), (95, 10, 9, 13), (18, 95, 13, 19), (94, 10, 95, 5)])
me_cube_010.use_remesh_preserve_volume = False
me_cube_010.use_remesh_preserve_attributes = False
me_cube_010.use_mirror_vertex_groups = False
me_cube_010.update()
me_cube_009 = bpy.data.meshes.new('Cube.009')
me_cube_009.from_pydata([(1.0, -1.0, -1.0), (1.0, -1.0, 1.0), (1.0, 1.0, -1.0), (1.0, 1.0, 1.0), (0.9357, -1.0, 0.8368), (0.9357, -1.0, -0.8368), (0.9357, -1.277, 0.8368), (0.9357, -1.277, -0.8368), (1.048, 0.4417, 1.048), (1.049, -0.4376, 1.049), (1.049, -0.4376, -1.049), (1.048, 0.4417, -1.048), (1.012, 0.3702, 1.012), (1.013, -0.3661, 1.013), (1.013, -0.3661, -1.013), (1.012, 0.3702, -1.012), (0.7702, -0.2086, 0.887), (0.7702, -0.2086, 4.116), (0.7702, 0.2127, 0.887), (0.7702, 0.2127, 4.116), (0.8123, -0.2086, 0.887), (0.8123, -0.2086, 4.116), (0.8123, 0.2127, 0.887), (0.8123, 0.2127, 4.116), (0.0, 1.0, 1.0), (0.0, 1.0, -1.0), (0.0, -1.0, 1.0), (0.0, -1.0, -1.0), (0.0, -1.0, 0.8368), (0.0, -1.0, -0.8368), (0.0, -1.277, 0.8368), (0.0, -1.277, -0.8368), (0.0, -0.4376, 1.049), (0.0, 0.4417, 1.048), (0.0, -0.4376, -1.049), (0.0, 0.4417, -1.048), (0.0, -0.3661, 1.013), (0.0, 0.3702, 1.012), (0.0, -0.3661, -1.013), (0.0, 0.3702, -1.012)], [], [(24, 3, 2, 25), (9, 1, 0, 10), (35, 25, 2, 11), (0, 1, 4, 5), (27, 0, 5, 29), (29, 5, 7, 31), (5, 4, 6, 7), (27, 34, 10, 0), (32, 9, 13, 36), (3, 8, 11, 2), (11, 8, 12, 15), (38, 39, 15, 14), (12, 13, 14, 15), (9, 10, 14, 13), (35, 11, 15, 39), (17, 19, 18, 16), (19, 23, 22, 18), (23, 21, 20, 22), (21, 17, 16, 20), (16, 18, 22, 20), (21, 23, 19, 17), (8, 33, 37, 12), (13, 12, 37, 36), (10, 34, 38, 14), (1, 9, 32, 26), (6, 30, 31, 7), (4, 28, 30, 6), (8, 3, 24, 33), (1, 26, 28, 4)])
me_cube_009.use_remesh_preserve_volume = False
me_cube_009.use_remesh_preserve_attributes = False
me_cube_009.use_mirror_vertex_groups = False
me_cube_009.update()
me_cube_008 = bpy.data.meshes.new('Cube.008')
me_cube_008.from_pydata([(0.01484, -0.9568, 0.365), (0.01484, -0.9772, 0.365), (0.02621, -0.9568, 0.3536), (0.02621, -0.9772, 0.3536), (0.03038, -0.9568, 0.3381), (0.03038, -0.9772, 0.3381), (0.02621, -0.9568, 0.3225), (0.02621, -0.9772, 0.3225), (0.01484, -0.9568, 0.3112), (0.01484, -0.9772, 0.3112), (0.0133, -0.9568, 0.3623), (0.0133, -0.9772, 0.3623), (0.02356, -0.9568, 0.3521), (0.02356, -0.9772, 0.3521), (0.02731, -0.9568, 0.3381), (0.02731, -0.9772, 0.3381), (0.02356, -0.9568, 0.3241), (0.02356, -0.9772, 0.3241), (0.0133, -0.9568, 0.3138), (0.0133, -0.9772, 0.3138), (0.0124, -0.9532, 0.3608), (0.0124, -0.9736, 0.3608), (0.022, -0.9532, 0.3512), (0.022, -0.9736, 0.3512), (0.02551, -0.9532, 0.3381), (0.02551, -0.9736, 0.3381), (0.022, -0.9532, 0.325), (0.022, -0.9736, 0.325), (0.0124, -0.9532, 0.3154), (0.0124, -0.9736, 0.3154), (-1.108e-10, -0.9568, 0.3692), (-1.108e-10, -0.9772, 0.3692), (-0.01484, -0.9568, 0.365), (-0.01484, -0.9772, 0.365), (-0.02621, -0.9568, 0.3536), (-0.02621, -0.9772, 0.3536), (-0.03038, -0.9568, 0.3381), (-0.03038, -0.9772, 0.3381), (-0.02621, -0.9568, 0.3225), (-0.02621, -0.9772, 0.3225), (-0.01484, -0.9568, 0.3112), (-0.01484, -0.9772, 0.3112), (-1.108e-10, -0.9568, 0.307), (-1.108e-10, -0.9772, 0.307), (-1.108e-10, -0.9568, 0.3661), (-0.0133, -0.9568, 0.3623), (-0.0133, -0.9772, 0.3623), (-1.108e-10, -0.9772, 0.3661), (-0.02356, -0.9568, 0.3521), (-0.02356, -0.9772, 0.3521), (-0.02731, -0.9568, 0.3381), (-0.02731, -0.9772, 0.3381), (-0.02356, -0.9568, 0.3241), (-0.02356, -0.9772, 0.3241), (-0.0133, -0.9568, 0.3138), (-0.0133, -0.9772, 0.3138), (-1.108e-10, -0.9568, 0.3101), (-1.108e-10, -0.9772, 0.3101), (-1.108e-10, -0.9532, 0.3643), (-0.0124, -0.9532, 0.3608), (-0.0124, -0.9736, 0.3608), (-1.108e-10, -0.9736, 0.3643), (-0.022, -0.9532, 0.3512), (-0.022, -0.9736, 0.3512), (-0.02551, -0.9532, 0.3381), (-0.02551, -0.9736, 0.3381), (-0.022, -0.9532, 0.325), (-0.022, -0.9736, 0.325), (-0.0124, -0.9532, 0.3154), (-0.0124, -0.9736, 0.3154), (-1.108e-10, -0.9532, 0.3119), (-1.108e-10, -0.9736, 0.3119)], [], [(30, 31, 1, 0), (0, 1, 3, 2), (2, 3, 5, 4), (4, 5, 7, 6), (6, 7, 9, 8), (8, 9, 43, 42), (8, 42, 56, 18), (18, 56, 70, 28), (43, 9, 19, 57), (4, 6, 16, 14), (7, 5, 15, 17), (0, 2, 12, 10), (3, 1, 11, 13), (6, 8, 18, 16), (9, 7, 17, 19), (2, 4, 14, 12), (30, 0, 10, 44), (5, 3, 13, 15), (1, 31, 47, 11), (20, 22, 24, 26, 28), (13, 11, 21, 23), (57, 19, 29, 71), (12, 14, 24, 22), (15, 13, 23, 25), (14, 16, 26, 24), (17, 15, 25, 27), (44, 10, 20, 58), (16, 18, 28, 26), (11, 47, 61, 21), (19, 17, 27, 29), (10, 12, 22, 20), (30, 32, 33, 31), (32, 34, 35, 33), (34, 36, 37, 35), (36, 38, 39, 37), (38, 40, 41, 39), (40, 42, 43, 41), (40, 54, 56, 42), (54, 68, 70, 56), (43, 57, 55, 41), (36, 50, 52, 38), (39, 53, 51, 37), (32, 45, 48, 34), (35, 49, 46, 33), (38, 52, 54, 40), (41, 55, 53, 39), (34, 48, 50, 36), (30, 44, 45, 32), (37, 51, 49, 35), (33, 46, 47, 31), (49, 63, 60, 46), (57, 71, 69, 55), (48, 62, 64, 50), (51, 65, 63, 49), (50, 64, 66, 52), (53, 67, 65, 51), (44, 58, 59, 45), (52, 66, 68, 54), (46, 60, 61, 47), (55, 69, 67, 53), (45, 59, 62, 48), (59, 68, 66, 64, 62), (61, 60, 63, 65, 67, 69, 71, 29, 27, 25, 23, 21)])
me_cube_008.use_remesh_preserve_volume = False
me_cube_008.use_remesh_preserve_attributes = False
me_cube_008.use_mirror_vertex_groups = False
me_cube_008.update()
me_cube_006 = bpy.data.meshes.new('Cube.006')
me_cube_006.from_pydata([(-1.0, 0.3872, -1.0), (-1.0, 0.3872, 1.0), (-1.0, 1.0, -1.0), (-1.0, 1.0, 1.0), (1.0, 0.3872, -1.0), (1.0, 0.3872, 1.0), (1.0, 1.0, -1.0), (1.0, 1.0, 1.0), (-0.3333, 1.865, 1.0), (0.3333, 1.865, 1.0), (0.3333, 1.865, -1.0), (-0.3333, 1.865, -1.0), (0.1111, -0.4776, 1.0), (-0.1111, -0.4776, 1.0), (-0.1111, -0.4776, -1.0), (0.1111, -0.4776, -1.0), (-0.1111, 1.865, 1.0), (0.1111, 1.865, 1.0), (0.1111, 1.865, -1.0), (-0.1111, 1.865, -1.0), (0.1111, 0.2622, 1.0), (-0.5481, -0.1313, 0.6347), (-0.5481, -0.1313, 0.7619), (0.1111, 0.2622, -1.0), (-0.6151, -0.0661, 0.7619), (-0.1111, 0.2622, 1.0), (-0.1111, 0.2622, -1.0), (-0.6151, -0.0661, 0.6347), (-0.9579, 0.3462, -0.9052), (-0.9579, 0.3462, 0.9052), (-0.1532, -0.4366, 0.9052), (-0.1532, -0.4366, -0.9052), (-0.9348, 0.3935, -0.9052), (-0.9348, 0.3935, 0.9052), (-0.1302, -0.3893, 0.9052), (-0.1302, -0.3893, -0.9052), (-0.5944, 0.06229, 0.5592), (-0.5944, 0.06229, 0.8374), (-0.4707, -0.05802, 0.8374), (-0.4707, -0.05802, 0.5592), (-0.6434, -0.03856, 0.5592), (-0.6434, -0.03856, 0.8374), (-0.5198, -0.1589, 0.8374), (-0.5198, -0.1589, 0.5592), (0.9747, 0.3625, 0.943), (0.9747, 0.3625, -0.943), (0.1365, -0.4529, -0.943), (0.1365, -0.4529, 0.943), (0.9777, 0.3296, 0.9231), (0.9777, 0.3296, -0.9231), (0.1571, -0.4687, -0.9231), (0.1571, -0.4687, 0.9231), (0.9514, 0.304, 0.3761), (0.9514, 0.304, -0.3761), (0.1834, -0.4431, -0.3761), (0.1834, -0.4431, 0.3761), (0.9384, 0.3164, 0.3715), (0.9384, 0.3164, -0.3715), (0.1799, -0.4216, -0.3715), (0.1799, -0.4216, 0.3715), (-0.5606, -0.1463, 0.7551), (-0.5606, -0.1463, 0.6415), (-0.6205, -0.08799, 0.6415), (-0.6205, -0.08799, 0.7551)], [], [(1, 3, 2, 0), (9, 7, 6, 10), (7, 5, 4, 6), (0, 14, 31, 28), (15, 10, 6, 4), (13, 8, 3, 1), (5, 7, 9, 12), (21, 22, 60, 61), (0, 2, 11, 14), (23, 18, 10, 15), (5, 12, 47, 44), (22, 24, 63, 60), (3, 8, 11, 2), (17, 9, 10, 18), (8, 16, 19, 11), (16, 17, 18, 19), (12, 20, 23, 15), (27, 21, 61, 62), (60, 63, 62, 61), (42, 41, 24, 22), (12, 9, 17, 20), (43, 42, 22, 21), (41, 40, 27, 24), (24, 27, 62, 63), (30, 29, 33, 34), (14, 13, 30, 31), (13, 1, 29, 30), (1, 0, 28, 29), (34, 33, 37, 38), (28, 31, 35, 32), (29, 28, 32, 33), (31, 30, 34, 35), (36, 39, 43, 40), (32, 35, 39, 36), (33, 32, 36, 37), (35, 34, 38, 39), (40, 43, 21, 27), (37, 36, 40, 41), (39, 38, 42, 43), (38, 37, 41, 42), (45, 44, 48, 49), (4, 5, 44, 45), (12, 15, 46, 47), (15, 4, 45, 46), (51, 50, 54, 55), (47, 46, 50, 51), (46, 45, 49, 50), (44, 47, 51, 48), (52, 55, 59, 56), (50, 49, 53, 54), (48, 51, 55, 52), (49, 48, 52, 53), (56, 59, 58, 57), (53, 52, 56, 57), (55, 54, 58, 59), (54, 53, 57, 58), (25, 16, 8, 13), (25, 13, 14, 26), (14, 11, 19, 26), (26, 19, 18, 23), (20, 17, 16, 25), (20, 25, 26, 23)])
me_cube_006.use_remesh_preserve_volume = False
me_cube_006.use_remesh_preserve_attributes = False
me_cube_006.use_mirror_vertex_groups = False
me_cube_006.update()
me_cube_003 = bpy.data.meshes.new('Cube.003')
me_cube_003.from_pydata([(0.1504, 0.9702, 0.1832), (0.1504, 0.9702, 0.5017), (0.0, 0.9702, 0.2122), (0.0, 0.9702, 0.2411), (0.0, 0.9702, 0.2701), (0.0, 0.9702, 0.299), (0.0, 0.9702, 0.328), (0.0, 0.9702, 0.3569), (0.0, 0.9702, 0.3859), (0.0, 0.9702, 0.4148), (0.0, 0.9702, 0.4438), (0.0, 0.9702, 0.4727), (0.1504, 0.9702, 0.4727), (0.1504, 0.9702, 0.4438), (0.1504, 0.9702, 0.4148), (0.1504, 0.9702, 0.3859), (0.1504, 0.9702, 0.3569), (0.1504, 0.9702, 0.328), (0.1504, 0.9702, 0.299), (0.1504, 0.9702, 0.2701), (0.1504, 0.9702, 0.2411), (0.1504, 0.9702, 0.2122), (0.0, 0.9643, 0.4727), (0.0, 0.9665, 0.5016), (0.1504, 0.9643, 0.1832), (0.0, 0.9643, 0.1832), (0.1504, 0.9665, 0.2121), (0.1504, 0.9665, 0.5016), (0.0, 0.9665, 0.2121), (0.0, 0.9643, 0.2411), (0.0, 0.9665, 0.27), (0.0, 0.9643, 0.299), (0.0, 0.9665, 0.3279), (0.0, 0.9643, 0.3569), (0.0, 0.9665, 0.3858), (0.0, 0.9643, 0.4148), (0.0, 0.9665, 0.4437), (0.1504, 0.9643, 0.4727), (0.1504, 0.9665, 0.4437), (0.1504, 0.9643, 0.4148), (0.1504, 0.9665, 0.3858), (0.1504, 0.9643, 0.3569), (0.1504, 0.9665, 0.3279), (0.1504, 0.9643, 0.299), (0.1504, 0.9665, 0.27), (0.1504, 0.9643, 0.2411), (0.4134, 0.9702, -0.9302), (0.0, 0.9702, 0.8793), (0.0, 0.9702, -0.9302), (0.4134, 0.9858, 0.8793), (0.4134, 0.9858, -0.9302), (0.0, 0.9858, -0.9302), (0.0, 0.9858, 0.8793), (0.443, 1.0, -1.0), (0.0, 0.956, -0.9302), (0.443, 1.0, 0.93), (0.0, 1.0, 0.93), (0.0, 0.956, 0.9131), (0.4331, 0.956, -1.0), (0.4233, 0.956, -1.0), (0.0, 1.0, 0.8793), (0.0, 0.956, -1.0), (0.4134, 1.0, 0.8793), (0.0, 1.0, -1.0), (0.0, 0.956, 0.8793), (0.4134, 1.0, -0.9302), (0.0, 1.0, -0.9302), (0.4134, 0.9702, 0.8793), (0.4134, 1.0, -1.0), (0.4134, 0.956, -1.0), (0.0, 0.956, 0.93), (0.443, 0.956, 0.93), (0.443, 0.956, -1.0), (0.4134, 0.956, -0.9302), (0.4134, 0.956, 0.8793), (0.0, 0.956, 0.8962), (0.4233, 0.956, 0.8962), (0.4331, 0.956, 0.9131), (0.0, 0.9598, 0.9131), (0.0, 0.9598, 0.8962), (0.4233, 0.9598, -1.0), (0.4331, 0.9598, -1.0), (0.4233, 0.9598, 0.8962), (0.4331, 0.9598, 0.9131), (0.0, 0.9702, -0.9085), (0.0, 0.9702, 0.8576), (0.3932, 0.9702, -0.9085), (0.3932, 0.9702, 0.8576), (0.4134, 0.9655, -0.9302), (0.0, 0.9655, -0.9302), (0.4134, 0.9655, 0.8793), (0.0, 0.9655, 0.8793), (0.3932, 0.9655, -0.9085), (0.0, 0.9655, -0.9085), (0.3932, 0.9655, 0.8576), (0.0, 0.9655, 0.8576), (0.0, 0.9702, 0.1596), (0.0, 0.9702, 0.5252), (0.1735, 0.9702, 0.1596), (0.1735, 0.9702, 0.5252), (0.0, 0.9702, 0.1832), (0.0, 0.9702, 0.5017), (0.1735, 0.9602, 0.1596), (0.0, 0.9602, 0.1596), (0.1735, 0.9602, 0.5252), (0.0, 0.9602, 0.5252), (0.1504, 0.9602, 0.1832), (0.0, 0.9602, 0.1832), (0.1504, 0.9602, 0.5017), (0.0, 0.9602, 0.5017), (0.4134, 1.013, 0.8793), (0.443, 1.013, 0.93), (0.4134, 1.013, -0.9302), (0.443, 1.013, -1.0), (0.0, 1.013, 0.93), (0.0, 1.013, -1.0), (0.0, 1.013, -0.9302), (0.0, 1.013, 0.8793), (0.4134, 1.013, -1.0), (0.1504, 0.9893, 0.1832), (0.1504, 0.9893, 0.5017), (0.0, 0.9893, 0.2122), (0.0, 0.9893, 0.2411), (0.0, 0.9893, 0.2701), (0.0, 0.9893, 0.299), (0.0, 0.9893, 0.328), (0.0, 0.9893, 0.3569), (0.0, 0.9893, 0.3859), (0.0, 0.9893, 0.4148), (0.0, 0.9893, 0.4438), (0.0, 0.9893, 0.4727), (0.1504, 0.9893, 0.4727), (0.1504, 0.9893, 0.4438), (0.1504, 0.9893, 0.4148), (0.1504, 0.9893, 0.3859), (0.1504, 0.9893, 0.3569), (0.1504, 0.9893, 0.328), (0.1504, 0.9893, 0.299), (0.1504, 0.9893, 0.2701), (0.1504, 0.9893, 0.2411), (0.1504, 0.9893, 0.2122), (0.0, 0.9834, 0.4727), (0.0, 0.9856, 0.5016), (0.1504, 0.9834, 0.1832), (0.0, 0.9834, 0.1832), (0.1504, 0.9856, 0.2121), (0.1504, 0.9856, 0.5016), (0.0, 0.9856, 0.2121), (0.0, 0.9834, 0.2411), (0.0, 0.9856, 0.27), (0.0, 0.9834, 0.299), (0.0, 0.9856, 0.3279), (0.0, 0.9834, 0.3569), (0.0, 0.9856, 0.3858), (0.0, 0.9834, 0.4148), (0.0, 0.9856, 0.4437), (0.1504, 0.9834, 0.4727), (0.1504, 0.9856, 0.4437), (0.1504, 0.9834, 0.4148), (0.1504, 0.9856, 0.3858), (0.1504, 0.9834, 0.3569), (0.1504, 0.9856, 0.3279), (0.1504, 0.9834, 0.299), (0.1504, 0.9856, 0.27), (0.1504, 0.9834, 0.2411), (0.0, 0.9893, 0.1596), (0.0, 0.9893, 0.5252), (0.1735, 0.9893, 0.1596), (0.1735, 0.9893, 0.5252), (0.0, 0.9893, 0.1832), (0.0, 0.9893, 0.5017), (0.1735, 0.9794, 0.1596), (0.0, 0.9794, 0.1596), (0.1735, 0.9794, 0.5252), (0.0, 0.9794, 0.5252), (0.1504, 0.9794, 0.1832), (0.0, 0.9794, 0.1832), (0.1504, 0.9794, 0.5017), (0.0, 0.9794, 0.5017)], [], [(20, 3, 29, 45), (21, 2, 3, 20), (10, 13, 38, 36), (19, 4, 5, 18), (21, 0, 24, 26), (17, 6, 7, 16), (2, 21, 26, 28), (15, 8, 9, 14), (14, 9, 35, 39), (13, 10, 11, 12), (37, 22, 23, 27), (24, 25, 28, 26), (45, 29, 30, 44), (43, 31, 32, 42), (41, 33, 34, 40), (39, 35, 36, 38), (15, 16, 41, 40), (12, 11, 22, 37), (4, 19, 44, 30), (18, 5, 31, 43), (17, 18, 43, 42), (6, 17, 42, 32), (1, 12, 37, 27), (16, 7, 33, 41), (19, 20, 45, 44), (8, 15, 40, 34), (13, 14, 39, 38), (49, 50, 51, 52), (55, 53, 113, 111), (62, 60, 117, 110), (68, 63, 115, 118), (65, 62, 110, 112), (59, 69, 73), (46, 48, 89, 88), (65, 50, 49, 62), (66, 51, 50, 65), (62, 49, 52, 60), (76, 75, 79, 82), (70, 71, 77, 57), (73, 69, 61, 54), (73, 54, 48, 46), (74, 73, 46, 67), (64, 74, 67, 47), (76, 59, 73, 74), (75, 76, 74, 64), (71, 72, 58, 77), (59, 76, 82, 80), (78, 83, 82, 79), (83, 81, 80, 82), (77, 58, 81, 83), (57, 77, 83, 78), (58, 59, 80, 81), (87, 86, 98, 99), (84, 86, 92, 93), (87, 85, 95, 94), (88, 89, 93, 92), (90, 88, 92, 94), (91, 90, 94, 95), (67, 46, 88, 90), (86, 87, 94, 92), (47, 67, 90, 91), (98, 96, 103, 102), (85, 87, 99, 97), (86, 84, 96, 98), (97, 99, 104, 105), (105, 104, 108, 109), (102, 103, 107, 106), (104, 102, 106, 108), (99, 98, 102, 104), (101, 1, 27, 23), (0, 100, 25, 24), (0, 1, 108, 106), (1, 101, 109, 108), (100, 0, 106, 107), (114, 111, 110, 117), (111, 113, 112, 110), (113, 118, 112), (118, 115, 116, 112), (66, 65, 112, 116), (56, 55, 111, 114), (53, 68, 118, 113), (139, 122, 148, 164), (140, 121, 122, 139), (129, 132, 157, 155), (138, 123, 124, 137), (140, 119, 143, 145), (136, 125, 126, 135), (121, 140, 145, 147), (134, 127, 128, 133), (133, 128, 154, 158), (132, 129, 130, 131), (156, 141, 142, 146), (143, 144, 147, 145), (164, 148, 149, 163), (162, 150, 151, 161), (160, 152, 153, 159), (158, 154, 155, 157), (134, 135, 160, 159), (131, 130, 141, 156), (123, 138, 163, 149), (137, 124, 150, 162), (136, 137, 162, 161), (125, 136, 161, 151), (120, 131, 156, 146), (135, 126, 152, 160), (138, 139, 164, 163), (127, 134, 159, 153), (132, 133, 158, 157), (167, 165, 172, 171), (166, 168, 173, 174), (174, 173, 177, 178), (171, 172, 176, 175), (173, 171, 175, 177), (168, 167, 171, 173), (170, 120, 146, 142), (119, 169, 144, 143), (119, 120, 177, 175), (120, 170, 178, 177), (169, 119, 175, 176)])
me_cube_003.use_remesh_preserve_volume = False
me_cube_003.use_remesh_preserve_attributes = False
me_cube_003.use_mirror_vertex_groups = False
me_cube_003.update()
me_cube_002 = bpy.data.meshes.new('Cube.002')
me_cube_002.from_pydata([(-0.5, -0.5, -0.85), (-0.5, -0.5, 0.85), (-0.5, 0.5, -0.85), (-0.5, 0.5, 0.85), (0.5, -0.5, -0.85), (0.5, -0.5, 0.85), (0.5, 0.5, -0.85), (0.5, 0.5, 0.85)], [], [(1, 3, 2, 0), (3, 7, 6, 2), (7, 5, 4, 6), (5, 1, 0, 4), (0, 2, 6, 4), (5, 7, 3, 1)])
me_cube_002.use_remesh_preserve_volume = False
me_cube_002.use_remesh_preserve_attributes = False
me_cube_002.use_mirror_vertex_groups = False
me_cube_002.update()
me_cube_001 = bpy.data.meshes.new('Cube.001')
me_cube_001.from_pydata([(1.0, -1.0, -1.0), (1.0, -1.0, 1.0), (1.0, 1.0, -1.0), (1.0, 1.0, 1.0), (1.0, 1.0, 0.3), (1.0, -1.0, 0.3), (1.0, 1.0, -0.8777), (1.0, -1.0, -0.8777), (1.0, 1.0, 0.1283), (1.0, -1.0, 0.1283), (0.9274, 0.9274, 1.0), (0.9274, 0.9274, -1.0), (0.9274, -0.9274, 1.0), (0.9274, -0.9274, -1.0), (0.9274, 1.0, 1.0), (0.9274, 1.0, -1.0), (1.0, 0.9274, -0.8777), (1.0, 0.9274, 1.0), (1.0, 0.9274, 0.1283), (1.0, 0.9274, 0.3), (1.0, 0.9274, -1.0), (1.0, -0.9274, -1.0), (1.0, -0.9274, -0.8777), (1.0, -0.9274, 1.0), (1.0, -0.9274, 0.3), (1.0, -0.9274, 0.1283), (0.9274, -1.0, 0.1283), (0.9274, -1.0, -1.0), (0.9274, -1.0, -0.8777), (0.9274, -1.0, 1.0), (0.9274, -1.0, 0.3), (0.0, -0.9274, -1.0), (5.96e-08, -1.0, 0.1283), (5.96e-08, -1.0, -1.0), (5.96e-08, -1.0, -0.8777), (5.96e-08, -1.0, 0.3), (1.0, -1.0, 0.93), (0.443, 0.9274, -1.0), (0.443, 1.0, -1.0), (0.443, 1.0, 1.0), (0.9274, -0.9274, 0.3), (5.96e-08, -0.9274, 0.3), (0.9274, 0.9274, 0.3), (1.0, 1.0, 0.93), (0.443, 0.9274, 0.3), (0.443, 0.9274, 1.0), (1.0, 0.9274, 0.93), (1.0, -0.9274, 0.93), (0.9274, -1.0, 0.93), (0.9274, -0.9274, 0.93), (0.443, 0.9274, 0.93), (0.9274, 0.9274, 0.93), (0.956, -0.8988, 0.93), (0.956, -0.8988, 0.3), (0.956, 0.956, 0.3), (0.443, 0.956, 0.3), (0.956, 0.956, 0.93), (0.9274, -0.8864, 0.3), (0.0, -0.8864, 0.3), (0.9274, -0.8864, 0.2554), (0.0, -0.8864, 0.2554), (0.9274, -0.9176, 0.2554), (0.0, -0.9176, 0.2554), (0.9274, -0.9176, 0.05088), (0.0, -0.9176, 0.05088), (0.9274, -0.7166, 0.05088), (0.0, -0.7166, 0.05088), (0.9274, -0.7166, 0.01399), (0.0, -0.7166, 0.01399), (0.0, 1.0, 1.0), (0.0, 0.9274, 1.0), (0.0, 0.9274, 0.93), (0.0, 0.956, 0.93), (0.443, 1.0, 0.93), (0.443, 1.0, 0.3), (0.0, 1.0, 0.93), (0.443, 0.956, 0.93), (0.443, 0.956, -1.0), (0.4134, 0.956, 0.93), (0.0, 0.956, -1.0), (0.0, 1.0, -1.0), (0.4134, 1.0, -1.0), (0.4134, 0.956, -1.0), (-0.0903, 0.05022, 0.9274), (0.9274, -0.9791, 0.3), (0.9274, -0.9483, 0.3), (0.9274, -0.9791, 0.93), (0.9274, -0.9483, 0.93), (0.9205, -0.9757, 0.93), (0.9205, -0.9757, 0.3), (0.9205, -0.9517, 0.93), (0.9205, -0.9517, 0.3), (0.9205, -0.9684, 0.9258), (0.9205, -0.9684, 0.3042), (0.9205, -0.959, 0.9258), (0.9205, -0.959, 0.3042), (0.9262, -0.9684, 0.9258), (0.9262, -0.9684, 0.3042), (0.9262, -0.959, 0.9258), (0.9262, -0.959, 0.3042), (0.9234, -0.9684, 0.9258), (0.9234, -0.9684, 0.3042), (0.9234, -0.959, 0.9258), (0.9234, -0.959, 0.3042), (0.0, -0.9684, 0.9258), (0.0, -0.9684, 0.3042), (0.0, -0.959, 0.9258), (0.0, -0.959, 0.3042), (1.0, 1.0, 0.08456), (1.0, -1.0, 0.08456), (1.0, 0.9274, 0.08456), (1.0, -0.9274, 0.08456), (0.9274, -1.0, 0.08456), (0.0, -1.0, 0.08456), (0.0, -1.203, 0.1283), (0.9097, -1.203, 0.1283), (0.9097, -1.203, 0.08456), (0.0, -1.203, 0.08456)], [], [(22, 7, 0, 21), (47, 36, 5, 24), (111, 109, 7, 22), (24, 5, 9, 25), (3, 14, 10), (0, 27, 13), (2, 20, 11), (1, 23, 12), (38, 15, 11, 37), (15, 2, 11), (108, 110, 16, 6), (17, 3, 10), (6, 16, 20, 2), (43, 46, 19, 4), (4, 19, 18, 8), (20, 21, 13, 11), (110, 111, 22, 16), (23, 17, 10, 12), (16, 22, 21, 20), (19, 24, 25, 18), (21, 0, 13), (46, 47, 24, 19), (36, 48, 30, 5), (29, 1, 12), (109, 112, 28, 7), (5, 30, 26, 9), (7, 28, 27, 0), (48, 29, 12, 49), (28, 34, 33, 27), (30, 35, 32, 26), (112, 113, 34, 28), (27, 33, 31, 13), (30, 48, 49, 40), (35, 30, 40, 41), (40, 49, 52, 53), (14, 39, 45, 10), (49, 12, 10, 51), (51, 10, 45, 50), (1, 29, 48, 36), (17, 23, 47, 46), (3, 17, 46, 43), (6, 2, 15, 14, 3, 43, 4, 8, 108), (23, 1, 36, 47), (53, 52, 56, 54), (42, 40, 53, 54), (49, 51, 56, 52), (44, 42, 54, 55), (15, 38, 39, 14), (40, 42, 11, 13), (42, 44, 37, 11), (41, 40, 57, 58), (58, 57, 59, 60), (60, 59, 61, 62), (62, 61, 63, 64), (64, 63, 65, 66), (66, 65, 67, 68), (50, 45, 70, 71), (45, 39, 69, 70), (69, 39, 73, 75), (37, 44, 74, 38), (51, 50, 76, 56), (54, 56, 76, 55), (76, 73, 74, 55), (76, 77, 38, 73), (76, 78, 72, 75, 73), (76, 50, 71, 72, 78), (38, 77, 82, 79, 80, 81), (84, 85, 87, 86), (89, 88, 92, 93), (85, 84, 89, 91), (84, 86, 88, 89), (86, 87, 90, 88), (87, 85, 91, 90), (92, 94, 98, 96), (88, 90, 94, 92), (90, 91, 95, 94), (91, 89, 93, 95), (97, 96, 98, 99), (94, 95, 99, 98), (95, 93, 97, 99), (93, 92, 96, 97), (101, 103, 102, 100), (105, 104, 106, 107), (100, 102, 106, 104), (102, 103, 107, 106), (103, 101, 105, 107), (101, 100, 104, 105), (26, 32, 114, 115), (9, 26, 112, 109), (18, 25, 111, 110), (8, 18, 110, 108), (25, 9, 109, 111), (115, 114, 117, 116), (113, 112, 116, 117), (112, 26, 115, 116)])
me_cube_001.use_remesh_preserve_volume = False
me_cube_001.use_remesh_preserve_attributes = False
me_cube_001.use_mirror_vertex_groups = False
me_cube_001.update()
me_plane = bpy.data.meshes.new('Plane')
me_plane.from_pydata([(-10.0, -10.0, 0.0), (10.0, -10.0, 0.0), (-10.0, 10.0, 0.0), (10.0, 10.0, 0.0)], [], [(0, 1, 3, 2)])
me_plane.use_remesh_preserve_volume = False
me_plane.use_remesh_preserve_attributes = False
me_plane.use_mirror_vertex_groups = False
me_plane.update()

# ---- objects
ob_cube_002 = bpy.data.objects.new('Cube.002', me_cube_016)
ob_cube = bpy.data.objects.new('Cube', me_cube_015)
ob_cartel_barandilla = bpy.data.objects.new('Cartel_barandilla', me_cube_014)
ob_barandilla_horizontal = bpy.data.objects.new('barandilla_horizontal', me_cylinder_002)
ob_barandilla_mastil = bpy.data.objects.new('barandilla_mastil', me_cylinder_001)
ob_camara_lateral = bpy.data.objects.new('Camara_lateral', me_cube_013)
ob_soporte_camara_superior = bpy.data.objects.new('Soporte_camara_superior', me_cube_011)
ob_camara_superior = bpy.data.objects.new('Camara_superior', me_cube_010)
ob_cartel_indicador = bpy.data.objects.new('Cartel_Indicador', me_cube_009)
ob_audifono = bpy.data.objects.new('Audifono', me_cube_008)
ob_seguridad_puerta = bpy.data.objects.new('Seguridad_puerta', me_cube_006)
ob_puerta_cabina = bpy.data.objects.new('Puerta_cabina', me_cube_003)
ob_cube_001 = bpy.data.objects.new('Cube.001', me_cube_002)
ob_cabina = bpy.data.objects.new('Cabina', me_cube_001)
ob_plane = bpy.data.objects.new('Plane', me_plane)
ob_sun = bpy.data.objects.new('Sun', light_sun)
ob_camera = bpy.data.objects.new('Camera', cam_camera_001)

# ---- transforms, parenting, visibility, modifiers, constraints
ob_cube_002.location = (0.0, 0.0, 4.878)
ob_cube_002.lineart.crease_threshold = 0.0
_m = ob_cube_002.modifiers.new('Mirror', 'MIRROR')
ob_cube.location = (0.0, 0.0, 4.878)
ob_cube.scale = (10.0, 10.0, 0.5)
ob_cube.lineart.crease_threshold = 0.0
ob_cartel_barandilla.location = (0.5047, -3.083, 0.8949)
ob_cartel_barandilla.scale = (0.45, 0.005, 0.25)
ob_cartel_barandilla.lineart.crease_threshold = 0.0
_m = ob_cartel_barandilla.modifiers.new('Mirror', 'MIRROR')
ob_barandilla_horizontal.location = (0.5267, -3.083, 1.173)
ob_barandilla_horizontal.rotation_euler = (-0.0, 1.571, 0.0)
ob_barandilla_horizontal.scale = (0.015, 0.015, 0.5)
ob_barandilla_horizontal.lineart.crease_threshold = 0.0
ob_barandilla_mastil.location = (0.0, -3.083, 0.6163)
ob_barandilla_mastil.lineart.crease_threshold = 0.0
ob_camara_lateral.location = (-0.8671, 1.202, 1.838)
ob_camara_lateral.rotation_euler = (0.2706, 0.2527, 0.06924)
ob_camara_lateral.lineart.crease_threshold = 0.0
ob_soporte_camara_superior.location = (0.6992, 1.243, 2.881)
ob_soporte_camara_superior.lineart.crease_threshold = 0.0
ob_camara_superior.location = (0.6992, 1.243, 2.84)
ob_camara_superior.rotation_euler = (0.1895, -0.0, 0.0)
ob_camara_superior.lineart.crease_threshold = 0.0
ob_cartel_indicador.location = (0.0, 1.25, 3.349)
ob_cartel_indicador.scale = (1.0, 0.1, 0.25)
ob_cartel_indicador.lineart.crease_threshold = 0.0
_m = ob_cartel_indicador.modifiers.new('Mirror', 'MIRROR')
_m.use_clip = True
ob_audifono.location = (0.0, 1.833, 1.0)
ob_audifono.lineart.crease_threshold = 0.0
ob_seguridad_puerta.location = (0.5106, 2.733, 1.101)
ob_seguridad_puerta.scale = (0.05, 0.025, 0.1)
ob_seguridad_puerta.lineart.crease_threshold = 0.0
ob_puerta_cabina.location = (0.0, 1.831, 1.0)
ob_puerta_cabina.lineart.crease_threshold = 0.0
_m = ob_puerta_cabina.modifiers.new('Mirror', 'MIRROR')
_m.use_clip = True
ob_cube_001.location = (0.0, 0.0, 0.85)
ob_cube_001.lineart.crease_threshold = 0.0
ob_cabina.location = (0.0, 1.831, 1.0)
ob_cabina.lineart.crease_threshold = 0.0
_m = ob_cabina.modifiers.new('Mirror', 'MIRROR')
_m.use_clip = True
ob_plane.location = (0.0, 0.0, 0.0)
ob_plane.lineart.crease_threshold = 0.0
ob_sun.location = (32.47, -36.04, 8.97)
ob_sun.rotation_euler = (0.2629, 0.2585, -0.4199)
ob_sun.lineart.crease_threshold = 0.0
ob_camera.location = (0.0, -13.04, 5.568)
ob_camera.rotation_euler = (1.193, 0.01371, 0.02378)
ob_camera.lineart.crease_threshold = 0.0

# ---- collection membership
col_collection_1.objects.link(ob_cube_002)
col_collection_1.objects.link(ob_cube)
col_collection_1.objects.link(ob_cartel_barandilla)
col_collection_1.objects.link(ob_barandilla_horizontal)
col_collection_1.objects.link(ob_barandilla_mastil)
col_collection_1.objects.link(ob_camara_lateral)
col_collection_1.objects.link(ob_soporte_camara_superior)
col_collection_1.objects.link(ob_camara_superior)
col_collection_1.objects.link(ob_cartel_indicador)
col_collection_1.objects.link(ob_audifono)
col_collection_1.objects.link(ob_seguridad_puerta)
col_collection_1.objects.link(ob_puerta_cabina)
col_collection_1.objects.link(ob_cube_001)
col_collection_1.objects.link(ob_cabina)
col_collection_1.objects.link(ob_plane)
col_collection_1.objects.link(ob_sun)
col_collection_1.objects.link(ob_camera)

# ---- scene / render settings (as saved in the file)
scene.camera = ob_camera
scene.frame_start = 1; scene.frame_end = 250; scene.frame_set(1)
scene.render.engine = 'CYCLES'
scene.render.resolution_percentage = 50
scene.render.dither_intensity = 0.0
scene.cycles.use_denoising = False
scene.cycles.samples = 10
scene.cycles.sampling_pattern = 'TABULATED_SOBOL'
scene.cycles.light_sampling_threshold = 0.0
scene.cycles.use_adaptive_sampling = False
scene.cycles.use_light_tree = False
scene.cycles.blur_glossy = 0.0
scene.cycles.pixel_filter_type = 'GAUSSIAN'
scene.cycles.sample_clamp_indirect = 0.0
scene.view_settings.view_transform = 'Standard'
bpy.context.view_layer.update()
